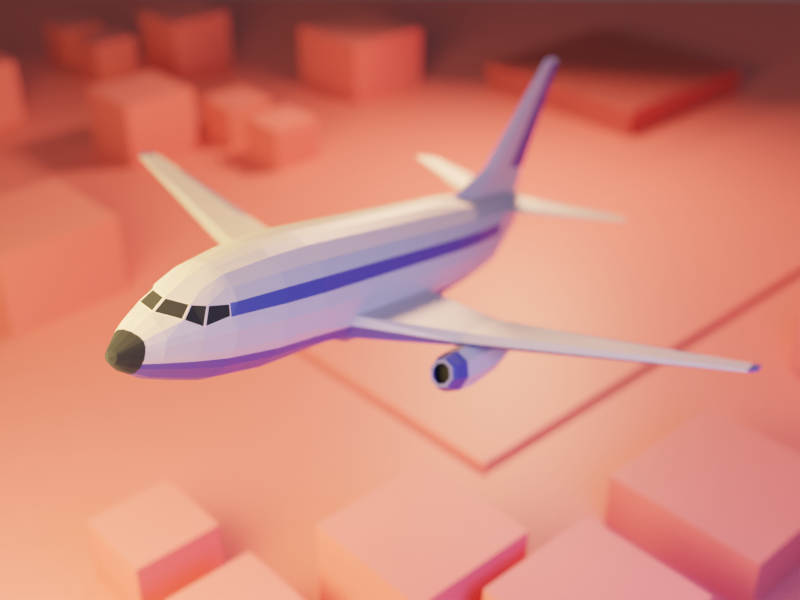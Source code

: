 # Source: airplane.blend  (saved by Blender 3.4.6; exported with 4.5.12 LTS)
import bpy
from mathutils import Matrix  # noqa: F401  (used for matrix-valued properties, if any)

bpy.ops.wm.read_factory_settings(use_empty=True)
scene = bpy.context.scene
scene.name = 'Scene'

# ---- collections
col_collection = bpy.data.collections.new('Collection'); scene.collection.children.link(col_collection)
col_cubes = bpy.data.collections.new('Cubes'); scene.collection.children.link(col_cubes)

# ---- materials (node trees are filled in below, after node groups)
mat_material = bpy.data.materials.new('Material')
mat_material.displacement_method = 'DISPLACEMENT'
mat_material.roughness = 0.25
mat_material_001 = bpy.data.materials.new('Material.001')
mat_material_001.displacement_method = 'DISPLACEMENT'
mat_material_001.roughness = 0.25
mat_material_003 = bpy.data.materials.new('Material.003')
mat_material_003.displacement_method = 'DISPLACEMENT'
mat_material_003.roughness = 0.25
mat_material_002 = bpy.data.materials.new('Material.002')
mat_material_002.displacement_method = 'DISPLACEMENT'
mat_material_002.roughness = 0.25

# ---- material node trees
mat_material.use_nodes = True; mat_material.node_tree.nodes.clear()
_N = mat_material.node_tree.nodes; _L = mat_material.node_tree.links
n0 = _N.new('ShaderNodeOutputMaterial'); n0.name = 'Material Output'; n0.location = (300, 300)
n1 = _N.new('ShaderNodeBsdfPrincipled'); n1.name = 'Principled BSDF'; n1.location = (10, 300)
n1.distribution = 'GGX'
n1.subsurface_method = 'BURLEY'
n1.inputs[0].default_value = (0.6267, 0.4743, 0.4145, 1.0)
n1.inputs[3].default_value = 1.45
n1.inputs[27].default_value = (0.0, 0.0, 0.0, 1.0)
n1.inputs[28].default_value = 1.0
_L.new(n1.outputs[0], n0.inputs[0])
n0.is_active_output = True
mat_material_001.use_nodes = True; mat_material_001.node_tree.nodes.clear()
_N = mat_material_001.node_tree.nodes; _L = mat_material_001.node_tree.links
n0 = _N.new('ShaderNodeOutputMaterial'); n0.name = 'Material Output'; n0.location = (300, 300)
n1 = _N.new('ShaderNodeBsdfPrincipled'); n1.name = 'Principled BSDF'; n1.location = (10, 300)
n1.distribution = 'GGX'
n1.subsurface_method = 'BURLEY'
n1.inputs[0].default_value = (0.009018, 0.009018, 0.009018, 1.0)
n1.inputs[2].default_value = 1.0
n1.inputs[3].default_value = 1.45
n1.inputs[27].default_value = (0.0, 0.0, 0.0, 1.0)
n1.inputs[28].default_value = 1.0
_L.new(n1.outputs[0], n0.inputs[0])
n0.is_active_output = True
mat_material_003.use_nodes = True; mat_material_003.node_tree.nodes.clear()
_N = mat_material_003.node_tree.nodes; _L = mat_material_003.node_tree.links
n0 = _N.new('ShaderNodeOutputMaterial'); n0.name = 'Material Output'; n0.location = (300, 300)
n1 = _N.new('ShaderNodeBsdfPrincipled'); n1.name = 'Principled BSDF'; n1.location = (10, 300)
n1.distribution = 'GGX'
n1.subsurface_method = 'BURLEY'
n1.inputs[0].default_value = (0.04551, 0.05071, 0.2266, 1.0)
n1.inputs[3].default_value = 1.45
n1.inputs[27].default_value = (0.0, 0.0, 0.0, 1.0)
n1.inputs[28].default_value = 1.0
_L.new(n1.outputs[0], n0.inputs[0])
n0.is_active_output = True
mat_material_002.use_nodes = True; mat_material_002.node_tree.nodes.clear()
_N = mat_material_002.node_tree.nodes; _L = mat_material_002.node_tree.links
n0 = _N.new('ShaderNodeOutputMaterial'); n0.name = 'Material Output'; n0.location = (300, 300)
n1 = _N.new('ShaderNodeBsdfPrincipled'); n1.name = 'Principled BSDF'; n1.location = (10, 300)
n1.distribution = 'GGX'
n1.subsurface_method = 'BURLEY'
n1.inputs[0].default_value = (0.8, 0.1495, 0.1495, 1.0)
n1.inputs[3].default_value = 1.45
n1.inputs[27].default_value = (0.0, 0.0, 0.0, 1.0)
n1.inputs[28].default_value = 1.0
_L.new(n1.outputs[0], n0.inputs[0])
n0.is_active_output = True

# ---- world
world_world = bpy.data.worlds.new('World'); scene.world = world_world
world_world.use_nodes = True; world_world.node_tree.nodes.clear()
_N = world_world.node_tree.nodes; _L = world_world.node_tree.links
n0 = _N.new('ShaderNodeOutputWorld'); n0.name = 'World Output'; n0.location = (300, 300)
n1 = _N.new('ShaderNodeBackground'); n1.name = 'Background'; n1.location = (10, 300)
n1.inputs[0].default_value = (0.05088, 0.05088, 0.05088, 1.0)
_L.new(n1.outputs[0], n0.inputs[0])
n0.is_active_output = True
world_world.color = (0.05088, 0.05088, 0.05088)
world_world.use_sun_shadow = False
world_world.sun_shadow_jitter_overblur = 0.0

# ---- cameras
cam_camera = bpy.data.cameras.new('Camera')
cam_camera.ortho_scale = 4.5
cam_camera.dof.use_dof = True
cam_camera.dof.focus_distance = 0.0
cam_camera.dof.aperture_fstop = 0.625

# ---- lights
light_area = bpy.data.lights.new('Area', 'AREA')
light_area.color = (1.0, 0.6759, 0.2972)
light_area.transmission_factor = 0.0
light_area.energy = 392.7
light_area.shadow_buffer_clip_start = 0.5
light_area.shadow_soft_size = 3.0
light_area.shadow_maximum_resolution = 0.006
light_area.use_absolute_resolution = True
light_area.size = 3.0
light_area.size_y = 1.0
light_area_001 = bpy.data.lights.new('Area.001', 'AREA')
light_area_001.color = (0.2899, 0.3853, 1.0)
light_area_001.transmission_factor = 0.0
light_area_001.energy = 78.54
light_area_001.shadow_buffer_clip_start = 0.5
light_area_001.shadow_soft_size = 2.0
light_area_001.shadow_maximum_resolution = 0.006
light_area_001.use_absolute_resolution = True
light_area_001.size = 2.0
light_area_001.size_y = 1.0
light_area_002 = bpy.data.lights.new('Area.002', 'AREA')
light_area_002.color = (1.0, 0.4984, 0.2782)
light_area_002.transmission_factor = 0.0
light_area_002.energy = 392.7
light_area_002.shadow_buffer_clip_start = 0.5
light_area_002.shadow_soft_size = 1.0
light_area_002.shadow_maximum_resolution = 0.006
light_area_002.use_absolute_resolution = True
light_area_002.size = 1.0
light_area_002.size_y = 1.0

# ---- meshes
me_cube = bpy.data.meshes.new('Cube')
me_cube.from_pydata([(0.06636, -0.6426, 0.08478), (0.07723, -0.6791, 0.05114), (0.1142, -0.6203, 0.02976), (0.098, -0.5993, 0.08361), (0.1365, -0.5258, 0.05199), (0.1244, -0.5242, 0.08414), (0.0, -0.7191, 0.05109), (0.0, -0.6705, 0.09096), (0.1561, -0.4935, 0.006445), (0.1316, -0.4933, 0.09065), (0.1026, -0.4933, 0.1259), (0.0661, -0.4933, 0.1555), (0.0309, -0.4933, 0.1648), (0.0, -0.4933, 0.1682), (0.03093, -0.6597, 0.08632), (0.03572, -0.6984, 0.05288), (0.1507, -0.4935, -0.05816), (0.1288, -0.4935, -0.122), (0.09645, -0.4935, -0.1685), (0.0484, -0.4935, -0.1982), (0.0, -0.4935, -0.2037), (0.03592, -0.7413, 0.03375), (0.0, -0.7413, 0.03927), (0.0654, -0.7416, 0.02381), (0.08529, -0.7413, -0.02022), (0.0834, -0.7413, -0.05386), (0.06902, -0.7413, -0.09416), (0.04523, -0.7413, -0.1282), (0.0207, -0.7413, -0.1426), (0.0, -0.7413, -0.1462), (0.02955, -0.7981, 0.005413), (0.0, -0.7981, 0.008936), (0.04766, -0.7981, -0.001898), (0.05987, -0.7981, -0.02993), (0.06094, -0.7981, -0.05407), (0.05022, -0.7981, -0.08588), (0.03489, -0.7981, -0.107), (0.01496, -0.7981, -0.1174), (0.0, -0.7981, -0.1186), (0.1889, -0.2732, 0.01242), (0.1587, -0.2731, 0.1074), (0.1292, -0.2731, 0.1487), (0.08134, -0.2731, 0.1856), (0.04201, -0.2731, 0.199), (0.0, -0.2731, 0.2042), (0.1834, -0.2732, -0.06017), (0.1579, -0.2732, -0.1293), (0.1187, -0.2732, -0.1795), (0.06314, -0.2732, -0.2126), (0.0, -0.2732, -0.2199), (0.2042, -0.07089, 0.01376), (0.1741, -0.07071, 0.1165), (0.1413, -0.07071, 0.1604), (0.08845, -0.07071, 0.1991), (0.04543, -0.07071, 0.2128), (0.0, -0.07071, 0.2175), (0.1974, -0.07089, -0.06017), (0.1668, -0.07089, -0.1293), (0.1208, -0.07089, -0.1795), (0.06314, -0.07089, -0.2126), (0.0, -0.07089, -0.2199), (0.2042, 0.19, 0.01376), (0.1741, 0.1902, 0.1165), (0.1413, 0.1902, 0.1604), (0.08845, 0.1902, 0.1991), (0.04543, 0.1902, 0.2128), (0.0, 0.1902, 0.2175), (0.1974, 0.1803, -0.06017), (0.1766, 0.1792, -0.1512), (0.1208, 0.1851, -0.1795), (0.06314, 0.19, -0.2126), (0.0, 0.19, -0.2199), (0.2042, 0.8037, 0.01376), (0.1741, 0.8298, 0.1165), (0.1413, 0.8298, 0.1604), (0.08845, 0.8298, 0.1991), (0.04543, 0.8298, 0.2128), (0.0, 0.8298, 0.2175), (0.1974, 0.772, -0.06017), (0.1776, 0.7913, -0.153), (0.1236, 0.8157, -0.1812), (0.06314, 0.8296, -0.2105), (0.0, 0.8296, -0.2173), (0.2042, 1.029, 0.01376), (0.1741, 1.029, 0.1165), (0.1413, 1.029, 0.1604), (0.08845, 1.029, 0.1991), (0.04543, 1.029, 0.2128), (0.0, 1.029, 0.2175), (0.1974, 1.029, -0.06017), (0.1668, 1.029, -0.1282), (0.1208, 1.029, -0.1751), (0.06314, 1.029, -0.2047), (0.0, 1.029, -0.2103), (0.1902, 1.268, 0.01376), (0.168, 1.268, 0.1165), (0.1399, 1.268, 0.1604), (0.08845, 1.268, 0.1991), (0.03726, 1.448, 0.207), (0.0, 1.268, 0.2175), (0.1834, 1.268, -0.05543), (0.1574, 1.268, -0.1059), (0.1181, 1.268, -0.1378), (0.06314, 1.268, -0.162), (0.0, 1.268, -0.1692), (0.1579, 1.561, 0.01517), (0.1447, 1.561, 0.1155), (0.1215, 1.561, 0.1572), (0.07306, 1.561, 0.1919), (0.03216, 1.561, 0.2033), (0.0, 1.986, 0.8329), (0.1548, 1.561, -0.04526), (0.134, 1.561, -0.07989), (0.09956, 1.561, -0.09376), (0.05198, 1.561, -0.1054), (0.0, 1.561, -0.1063), (0.07002, 1.952, 0.07898), (0.07127, 1.921, 0.1257), (0.05856, 1.907, 0.1703), (0.03237, 1.952, 0.186), (0.01422, 1.952, 0.1929), (0.004874, 2.007, 0.8328), (0.06865, 1.952, 0.04239), (0.05944, 1.952, 0.02142), (0.04414, 1.952, 0.01302), (0.02301, 1.952, 0.005975), (0.0, 1.952, 0.005459), (0.03887, 2.054, 0.0986), (0.03676, 2.054, 0.1322), (0.03652, 2.023, 0.1732), (0.01919, 2.054, 0.1841), (0.009698, 2.054, 0.1896), (0.0, 2.054, 0.1914), (0.03815, 2.054, 0.06937), (0.03334, 2.054, 0.05262), (0.02534, 2.054, 0.0459), (0.0143, 2.054, 0.04027), (0.0, 2.054, 0.03986), (0.02287, 2.092, 0.1156), (0.02195, 2.092, 0.1366), (0.0286, 2.056, 0.1671), (0.01259, 2.092, 0.1802), (0.007635, 2.092, 0.1844), (0.0, 2.092, 0.1857), (0.02249, 2.092, 0.09347), (0.01998, 2.092, 0.0808), (0.0158, 2.092, 0.07572), (0.01004, 2.092, 0.07147), (0.0, 2.092, 0.07115), (0.009597, 2.113, 0.1317), (0.008743, 2.114, 0.1513), (0.007241, 2.114, 0.1595), (0.004102, 2.114, 0.1663), (0.001452, 2.114, 0.1685), (0.0, 2.114, 0.1692), (0.009396, 2.113, 0.1199), (0.008052, 2.113, 0.1131), (0.005818, 2.113, 0.1104), (0.002735, 2.113, 0.1081), (0.0, 2.113, 0.1079), (0.07985, -0.5613, 0.1188), (0.05988, -0.5832, 0.1214), (0.02658, -0.594, 0.1236), (0.0, -0.6027, 0.1262), (0.09602, -0.5213, 0.123), (0.0, -0.5281, 0.1567), (0.02967, -0.5271, 0.1537), (0.06419, -0.5243, 0.1463), (0.1242, -0.6185, -0.006488), (0.1205, -0.6185, -0.05588), (0.1001, -0.6185, -0.1104), (0.07125, -0.6185, -0.1514), (0.03221, -0.6185, -0.173), (0.0, -0.6185, -0.1775), (0.08127, -0.7413, -0.0001899), (0.05746, -0.7981, -0.01635), (0.02312, -0.834, -0.01593), (0.0, -0.834, -0.01278), (0.03314, -0.834, -0.02073), (0.04024, -0.834, -0.03803), (0.04205, -0.834, -0.05424), (0.03643, -0.834, -0.07803), (0.02677, -0.834, -0.09192), (0.01225, -0.834, -0.1007), (0.0, -0.834, -0.1025), (0.03813, -0.834, -0.02942), (0.01427, -0.8685, -0.03731), (0.0, -0.8685, -0.03548), (0.01864, -0.8685, -0.0394), (0.02107, -0.8685, -0.04613), (0.02198, -0.8685, -0.05419), (0.0193, -0.8685, -0.06549), (0.01379, -0.8685, -0.07066), (0.00772, -0.8685, -0.07411), (0.0, -0.8685, -0.07595), (0.01982, -0.8685, -0.04159), (0.0, -0.8783, -0.0538), (0.01101, 2.025, 0.1906), (0.0, 2.025, 0.1925), (0.05051, 2.003, 0.1291), (0.04652, 1.98, 0.1699), (0.01682, 2.024, 0.03035), (0.03078, 2.024, 0.03639), (0.04698, 2.024, 0.06156), (0.04789, 2.024, 0.09292), (0.02301, 2.025, 0.1847), (0.0, 2.024, 0.0299), (0.04089, 2.024, 0.04359), (0.0, 1.544, 0.3319), (0.02248, 1.608, 0.3282), (0.03018, 1.671, 0.3255), (0.01201, 1.991, 0.3166), (0.0, 2.055, 0.3153), (0.004246, 2.055, 0.3151), (0.0, 2.036, 0.857), (0.009285, 2.028, 0.8324), (0.0, 2.16, 0.8534), (0.008157, 2.155, 0.829), (0.0, 2.175, 0.8432), (0.0058, 2.173, 0.8285), (0.1047, 1.732, 0.1355), (0.08743, 1.776, 0.1554), (0.03802, 1.749, -0.05173), (0.07285, 1.749, -0.0423), (0.1133, 1.749, -0.003016), (0.1155, 1.749, 0.04592), (0.05345, 1.75, 0.1891), (0.0, 1.749, -0.05242), (0.09808, 1.749, -0.03106), (0.02351, 1.75, 0.1983), (0.02142, 1.825, 0.3212), (0.008741, 2.089, 0.8307), (0.0, 2.096, 0.8553), (0.5553, 2.136, 0.195), (0.5529, 2.136, 0.2003), (0.5374, 2.184, 0.1938), (0.5371, 2.181, 0.1989), (0.5299, 2.21, 0.1931), (0.5303, 2.2, 0.1979), (0.5465, 2.16, 0.1943), (0.5451, 2.158, 0.1998), (0.5828, 2.06, 0.1983), (0.5804, 2.06, 0.1999), (0.2042, 0.2598, 0.01376), (0.1741, 0.26, 0.1165), (0.1406, 0.2615, -0.1991), (0.1835, 0.2598, -0.1665), (0.04543, 0.26, 0.2128), (0.0, 0.26, 0.2175), (0.1413, 0.26, 0.1604), (0.06314, 0.2598, -0.2124), (0.1974, 0.2598, -0.06017), (0.08845, 0.26, 0.1991), (0.0, 0.2598, -0.2196), (0.2042, 0.7095, 0.01376), (0.145, 0.7095, -0.2027), (0.04543, 0.7097, 0.2128), (0.06314, 0.7095, -0.2109), (0.1974, 0.7095, -0.06017), (0.0, 0.7095, -0.2178), (0.1741, 0.7097, 0.1165), (0.1835, 0.7095, -0.1663), (0.0, 0.7097, 0.2175), (0.1413, 0.7097, 0.1604), (0.08845, 0.7097, 0.1991), (0.1397, -0.4935, -0.09007), (0.07621, -0.7413, -0.07401), (0.05558, -0.7981, -0.06997), (0.1707, -0.2732, -0.09475), (0.1821, -0.07089, -0.09474), (0.1995, 0.1632, -0.09474), (0.1821, 0.8296, -0.0946), (0.1821, 1.029, -0.09421), (0.1704, 1.268, -0.08067), (0.1444, 1.561, -0.06257), (0.06404, 1.952, 0.03191), (0.03575, 2.054, 0.06099), (0.02124, 2.092, 0.08713), (0.008724, 2.113, 0.1165), (0.1103, -0.6185, -0.08313), (0.03924, -0.834, -0.06614), (0.02064, -0.8685, -0.05984), (0.04394, 2.024, 0.05258), (0.1057, 1.749, -0.01704), (0.5132, 0.408, -0.09536), (0.5156, 0.4592, -0.1212), (0.5131, 0.8297, -0.09528), (0.5155, 0.7325, -0.1211), (0.5156, 0.4778, -0.1212), (0.5107, 0.7095, -0.06953), (0.5107, 0.7338, -0.06953), (0.5155, 0.7095, -0.1211), (0.5107, 0.462, -0.06953), (0.5107, 0.4778, -0.06953), (1.467, 0.9649, 0.01743), (1.468, 0.9746, 0.015), (1.467, 1.079, 0.01745), (1.468, 1.06, 0.01502), (1.468, 0.9782, 0.015), (1.467, 1.056, 0.02237), (1.467, 1.061, 0.02237), (1.468, 1.056, 0.01502), (1.467, 0.9752, 0.02237), (1.467, 0.9782, 0.02237), (1.467, 0.9782, 0.01743), (1.467, 1.056, 0.01745), (1.437, 0.936, 0.01051), (1.437, 0.9401, 0.01051), (1.435, 0.9401, 0.01933), (1.435, 0.9367, 0.01933), (1.437, 1.045, 0.01053), (1.437, 1.05, 0.01053), (1.436, 1.071, 0.01373), (1.435, 1.045, 0.01933), (1.435, 1.05, 0.01933), (1.436, 0.9249, 0.01371), (0.5274, 0.7016, -0.1294), (0.5284, 0.3723, -0.1158), (0.5756, 0.7016, -0.1493), (0.5752, 0.3711, -0.1388), (0.5955, 0.7016, -0.1971), (0.5946, 0.3692, -0.1933), (0.5756, 0.7016, -0.2456), (0.5752, 0.3664, -0.2498), (0.5274, 0.7016, -0.2657), (0.5284, 0.3652, -0.2754), (0.4792, 0.7016, -0.2456), (0.4815, 0.3678, -0.2495), (0.4593, 0.7016, -0.1971), (0.4622, 0.3714, -0.1929), (0.4792, 0.7016, -0.1493), (0.4815, 0.3728, -0.1385), (0.5275, 0.4895, -0.1131), (0.5759, 0.4895, -0.1388), (0.5959, 0.4895, -0.1992), (0.5759, 0.4895, -0.2601), (0.5275, 0.4894, -0.2876), (0.4791, 0.4895, -0.2601), (0.4591, 0.4895, -0.1991), (0.4791, 0.4895, -0.1387), (0.5237, 0.2803, -0.1417), (0.5487, 0.2777, -0.1539), (0.5597, 0.2753, -0.1828), (0.5488, 0.2743, -0.2114), (0.5238, 0.2752, -0.2234), (0.4988, 0.2781, -0.2116), (0.4879, 0.2809, -0.1829), (0.4988, 0.2816, -0.1539), (0.5228, 0.8205, -0.1519), (0.5551, 0.8205, -0.1652), (0.5685, 0.8205, -0.1972), (0.5551, 0.8205, -0.2297), (0.5228, 0.8205, -0.2431), (0.4906, 0.8205, -0.2297), (0.4772, 0.8205, -0.1972), (0.4906, 0.8205, -0.1652), (0.5228, 0.8205, -0.1462), (0.5591, 0.8205, -0.1611), (0.5742, 0.8205, -0.1972), (0.5591, 0.8205, -0.2337), (0.5228, 0.8205, -0.2488), (0.4865, 0.8205, -0.2337), (0.4715, 0.8205, -0.1972), (0.4865, 0.8205, -0.1611), (0.5228, 0.8717, -0.1653), (0.5456, 0.8717, -0.1747), (0.5551, 0.8717, -0.1972), (0.5456, 0.8717, -0.2202), (0.5228, 0.8717, -0.2297), (0.5001, 0.8717, -0.2202), (0.4906, 0.8717, -0.1972), (0.5, 0.8717, -0.1747), (0.5228, 0.8717, -0.1583), (0.5505, 0.8717, -0.1697), (0.562, 0.8717, -0.1972), (0.5505, 0.8717, -0.2251), (0.5228, 0.8717, -0.2366), (0.4952, 0.8717, -0.2251), (0.4837, 0.8717, -0.1972), (0.4951, 0.8717, -0.1697), (0.5228, 0.8169, -0.1653), (0.5456, 0.8169, -0.1747), (0.5551, 0.8169, -0.1972), (0.5456, 0.8169, -0.2202), (0.5228, 0.8169, -0.2297), (0.5001, 0.8169, -0.2202), (0.4906, 0.8169, -0.1972), (0.5, 0.8169, -0.1747), (0.4851, 0.2951, -0.229), (0.4688, 0.299, -0.1849), (0.5641, 0.2901, -0.2288), (0.5246, 0.2911, -0.2483), (0.4851, 0.3001, -0.1409), (0.5641, 0.295, -0.1409), (0.5805, 0.2918, -0.1848), (0.5246, 0.2984, -0.1216), (0.5572, 0.2775, -0.1461), (0.5238, 0.281, -0.1298), (0.5711, 0.2744, -0.1828), (0.5572, 0.2731, -0.2192), (0.5238, 0.2745, -0.2353), (0.4903, 0.2783, -0.2195), (0.4764, 0.2818, -0.183), (0.4903, 0.2827, -0.1462), (0.5268, 0.3205, -0.1299), (0.5605, 0.317, -0.1463), (0.5752, 0.3138, -0.1853), (0.5605, 0.3124, -0.2238), (0.5268, 0.3136, -0.2399), (0.4931, 0.3175, -0.2241), (0.4784, 0.3213, -0.1854), (0.4931, 0.3222, -0.1463), (0.07268, -0.6359, 0.08407), (0.08458, -0.674, 0.04962), (0.02945, -0.6563, 0.08967), (0.004719, -0.6723, 0.08747), (0.00471, -0.7129, 0.05417), (0.03716, -0.7018, 0.04953), (0.101, -0.5913, 0.08301), (0.1178, -0.6123, 0.03054), (0.0698, -0.6368, 0.08792), (0.08279, -0.6805, 0.04761), (0.09846, -0.5939, 0.08687), (0.118, -0.6185, 0.02505), (0.1241, -0.52, 0.08808), (0.1391, -0.522, 0.04906), (0.1891, 1.79, 0.1466), (0.1345, 2.011, 0.1759), (0.1458, 1.947, 0.1763), (0.1745, 1.826, 0.1633), (0.1248, 2.051, 0.1789), (0.1172, 2.081, 0.1725), (0.1116, 2.113, 0.1466), (0.1252, 2.077, 0.1431), (0.1381, 2.031, 0.1406), (0.1567, 1.959, 0.1379), (0.5197, 2.017, 0.19), (0.4874, 2.105, 0.2002), (0.4706, 2.158, 0.2012), (0.4629, 2.194, 0.1856), (0.4914, 2.108, 0.1859), (0.479, 2.133, 0.1997), (0.5154, 2.023, 0.194), (0.4641, 2.181, 0.1938), (0.4713, 2.167, 0.1857), (0.481, 2.139, 0.1857), (1.255, 0.8421, -0.01543), (1.253, 0.8491, 0.001834), (1.255, 0.9786, -0.01538), (1.255, 0.9872, -0.01538), (1.253, 0.9877, 0.001834), (1.255, 0.8491, -0.01543), (1.253, 0.8432, 0.001834), (1.254, 1.023, -0.007737), (1.253, 0.9786, 0.001834), (1.254, 0.8231, -0.007768), (0.7558, 0.5835, -0.08683), (0.7519, 0.5984, -0.04635), (0.7557, 0.7969, -0.08673), (0.7557, 0.8152, -0.08673), (0.7519, 0.8163, -0.04635), (0.7558, 0.5984, -0.08683), (0.7519, 0.5858, -0.04635), (0.7538, 0.8926, -0.06685), (0.7519, 0.7969, -0.04635), (0.7539, 0.5428, -0.06691), (0.1444, -0.4928, 0.05135), (0.1738, -0.2732, 0.05992), (0.1891, -0.0708, 0.06511), (0.1891, 0.1901, 0.06511), (0.1891, 0.8168, 0.06511), (0.1891, 1.029, 0.06511), (0.1791, 1.268, 0.06511), (0.1513, 1.561, 0.06536), (0.07065, 1.936, 0.1023), (0.03781, 2.054, 0.1154), (0.02241, 2.092, 0.1261), (0.00917, 2.114, 0.1415), (0.0492, 2.014, 0.111), (0.1101, 1.741, 0.0907), (0.1891, 0.2599, 0.06511), (0.1891, 0.7096, 0.06511), (0.1491, -0.521, 0.003601), (0.144, -0.521, -0.05766), (0.1225, -0.521, -0.1194), (0.09091, -0.521, -0.1648), (0.04484, -0.521, -0.1926), (0.0, -0.521, -0.1979), (0.1333, -0.521, -0.08855)], [], [(418, 419, 4, 5), (14, 415, 416, 15), (0, 14, 15, 1), (29, 28, 37, 38), (27, 26, 35, 36), (25, 24, 33, 34), (23, 21, 30, 32), (28, 27, 36, 37), (266, 25, 34, 267), (174, 23, 32, 175), (21, 22, 31, 30), (19, 20, 49, 48), (11, 10, 41, 42), (265, 17, 46, 268), (12, 11, 42, 43), (17, 18, 47, 46), (466, 8, 39, 467), (13, 12, 43, 44), (18, 19, 48, 47), (10, 9, 40, 41), (8, 16, 45, 39), (41, 40, 51, 52), (47, 48, 59, 58), (39, 45, 56, 50), (42, 41, 52, 53), (48, 49, 60, 59), (268, 46, 57, 269), (43, 42, 53, 54), (467, 39, 50, 468), (46, 47, 58, 57), (44, 43, 54, 55), (57, 58, 69, 68), (55, 54, 65, 66), (52, 51, 62, 63), (58, 59, 70, 69), (50, 56, 67, 61), (53, 52, 63, 64), (59, 60, 71, 70), (269, 57, 68, 270), (54, 53, 64, 65), (468, 50, 61, 469), (481, 254, 72, 470), (261, 255, 80, 79), (262, 256, 76, 77), (263, 260, 73, 74), (255, 257, 81, 80), (254, 258, 78, 72), (264, 263, 74, 75), (257, 259, 82, 81), (261, 79, 287, 291), (256, 264, 75, 76), (76, 75, 86, 87), (470, 72, 83, 471), (79, 80, 91, 90), (77, 76, 87, 88), (74, 73, 84, 85), (80, 81, 92, 91), (72, 78, 89, 83), (75, 74, 85, 86), (81, 82, 93, 92), (271, 79, 90, 272), (92, 93, 104, 103), (272, 90, 101, 273), (87, 86, 97, 98), (471, 83, 94, 472), (90, 91, 102, 101), (88, 87, 98, 99), (85, 84, 95, 96), (91, 92, 103, 102), (83, 89, 100, 94), (86, 85, 96, 97), (94, 100, 111, 105), (97, 96, 107, 108), (103, 104, 115, 114), (273, 101, 112, 274), (98, 97, 108, 109), (472, 94, 105, 473), (101, 102, 113, 112), (120, 197, 213, 211), (96, 95, 106, 107), (102, 103, 114, 113), (438, 441, 240, 236), (223, 222, 125, 124), (225, 224, 122, 116), (226, 221, 118, 119), (222, 227, 126, 125), (283, 228, 123, 275), (229, 226, 119, 120), (479, 225, 116, 474), (228, 223, 124, 123), (99, 98, 209, 208), (198, 197, 131, 132), (443, 438, 236, 238), (202, 201, 136, 135), (204, 203, 133, 127), (205, 200, 129, 130), (201, 206, 137, 136), (282, 207, 134, 276), (197, 205, 130, 131), (478, 204, 127, 475), (207, 202, 135, 134), (475, 127, 138, 476), (134, 135, 146, 145), (132, 131, 142, 143), (442, 436, 241, 242), (135, 136, 147, 146), (127, 133, 144, 138), (130, 129, 140, 141), (136, 137, 148, 147), (276, 134, 145, 277), (131, 130, 141, 142), (277, 145, 156, 278), (142, 141, 152, 153), (476, 138, 149, 477), (145, 146, 157, 156), (143, 142, 153, 154), (140, 139, 150, 151), (146, 147, 158, 157), (138, 144, 155, 149), (141, 140, 151, 152), (147, 148, 159, 158), (165, 166, 12, 13), (166, 162, 161, 167), (164, 10, 11, 167), (7, 414, 162, 163), (414, 420, 161, 162), (420, 422, 160, 161), (2, 3, 412, 413), (160, 164, 167, 161), (12, 166, 167, 11), (163, 162, 166, 165), (10, 164, 424, 9), (422, 424, 164, 160), (483, 482, 168, 169), (25, 169, 168, 24), (173, 172, 28, 29), (28, 172, 171, 27), (27, 171, 170, 26), (266, 279, 169, 25), (488, 483, 169, 279), (485, 484, 170, 171), (486, 485, 171, 172), (487, 486, 172, 173), (6, 22, 21, 417), (417, 21, 23, 421), (24, 174, 175, 33), (421, 23, 174, 423), (423, 174, 24, 168), (244, 480, 481, 260), (62, 469, 480, 244), (37, 36, 182, 183), (34, 33, 179, 180), (30, 31, 177, 176), (38, 37, 183, 184), (267, 34, 180, 280), (33, 175, 185, 179), (32, 30, 176, 178), (36, 35, 181, 182), (175, 32, 178, 185), (178, 176, 186, 188), (179, 185, 195, 189), (182, 181, 191, 192), (185, 178, 188, 195), (183, 182, 192, 193), (180, 179, 189, 190), (176, 177, 187, 186), (184, 183, 193, 194), (280, 180, 190, 281), (188, 186, 196), (189, 195, 196), (192, 191, 196), (195, 188, 196), (193, 192, 196), (190, 189, 196), (186, 187, 196), (194, 193, 196), (191, 281, 190, 196), (123, 124, 202, 207), (474, 116, 204, 478), (120, 119, 205, 197), (275, 123, 207, 282), (125, 126, 206, 201), (119, 118, 200, 205), (116, 122, 203, 204), (124, 125, 201, 202), (441, 437, 234, 240), (229, 120, 211, 230), (211, 213, 219, 217), (230, 211, 217, 231), (213, 212, 218, 219), (197, 198, 212, 213), (98, 109, 210, 209), (110, 121, 215, 214), (232, 231, 217, 216), (216, 217, 219, 218), (209, 210, 215, 121), (208, 209, 121, 110), (214, 215, 231, 232), (210, 230, 231, 215), (109, 229, 230, 210), (112, 113, 223, 228), (473, 105, 225, 479), (109, 108, 226, 229), (274, 112, 228, 283), (114, 115, 227, 222), (108, 107, 221, 226), (105, 111, 224, 225), (113, 114, 222, 223), (107, 106, 220, 221), (242, 241, 233, 234), (240, 239, 235, 236), (236, 235, 237, 238), (234, 233, 239, 240), (437, 442, 242, 234), (444, 439, 237, 235), (439, 443, 238, 237), (445, 444, 235, 239), (436, 440, 233, 241), (440, 445, 239, 233), (65, 64, 252, 247), (271, 78, 290, 286), (70, 71, 253, 250), (64, 63, 249, 252), (61, 67, 251, 243), (69, 70, 250, 245), (63, 62, 244, 249), (66, 65, 247, 248), (68, 69, 245, 246), (469, 61, 243, 480), (247, 252, 264, 256), (246, 261, 291, 288), (250, 253, 259, 257), (252, 249, 263, 264), (243, 251, 258, 254), (245, 250, 257, 255), (249, 244, 260, 263), (248, 247, 256, 262), (246, 245, 255, 261), (480, 243, 254, 481), (68, 246, 288, 285), (67, 270, 284, 292), (111, 274, 283, 224), (122, 275, 282, 203), (181, 280, 281, 191), (35, 267, 280, 181), (484, 488, 279, 170), (26, 170, 279, 266), (144, 277, 278, 155), (133, 276, 277, 144), (203, 282, 276, 133), (224, 283, 275, 122), (100, 273, 274, 111), (89, 272, 273, 100), (78, 271, 272, 89), (79, 271, 286, 287), (56, 269, 270, 67), (45, 268, 269, 56), (16, 265, 268, 45), (26, 266, 267, 35), (309, 315, 294, 302), (314, 313, 299, 300), (306, 307, 298, 295), (308, 309, 302, 303), (310, 311, 297, 301), (311, 312, 296, 297), (251, 67, 292, 293), (258, 251, 293, 289), (78, 258, 289, 290), (270, 68, 285, 284), (305, 301, 297, 296), (294, 295, 298, 304), (304, 298, 301, 305), (303, 304, 305, 299), (302, 294, 304, 303), (299, 305, 296, 300), (315, 306, 295, 294), (313, 308, 303, 299), (307, 310, 301, 298), (312, 314, 300, 296), (453, 450, 314, 312), (451, 448, 310, 307), (454, 447, 308, 313), (455, 446, 306, 315), (449, 453, 312, 311), (448, 449, 311, 310), (447, 452, 309, 308), (446, 451, 307, 306), (450, 454, 313, 314), (452, 455, 315, 309), (332, 317, 319, 333), (333, 319, 321, 334), (334, 321, 323, 335), (335, 323, 325, 336), (336, 325, 327, 337), (337, 327, 329, 338), (389, 388, 401, 402), (338, 329, 331, 339), (339, 331, 317, 332), (318, 320, 358, 357), (330, 339, 332, 316), (328, 338, 339, 330), (326, 337, 338, 328), (324, 336, 337, 326), (322, 335, 336, 324), (320, 334, 335, 322), (318, 333, 334, 320), (316, 332, 333, 318), (347, 346, 410, 411), (391, 390, 399, 400), (392, 389, 402, 403), (394, 393, 396, 398), (388, 391, 400, 401), (395, 392, 403, 397), (393, 395, 397, 396), (390, 394, 398, 399), (348, 349, 373, 372), (324, 326, 361, 360), (330, 316, 356, 363), (316, 318, 357, 356), (320, 322, 359, 358), (326, 328, 362, 361), (322, 324, 360, 359), (328, 330, 363, 362), (349, 348, 356, 357), (350, 349, 357, 358), (351, 350, 358, 359), (352, 351, 359, 360), (353, 352, 360, 361), (354, 353, 361, 362), (355, 354, 362, 363), (348, 355, 363, 356), (365, 366, 382, 381), (355, 348, 372, 379), (353, 354, 378, 377), (351, 352, 376, 375), (349, 350, 374, 373), (354, 355, 379, 378), (352, 353, 377, 376), (350, 351, 375, 374), (365, 364, 372, 373), (366, 365, 373, 374), (367, 366, 374, 375), (368, 367, 375, 376), (369, 368, 376, 377), (370, 369, 377, 378), (371, 370, 378, 379), (364, 371, 379, 372), (380, 381, 382, 383, 384, 385, 386, 387), (370, 371, 387, 386), (368, 369, 385, 384), (366, 367, 383, 382), (364, 365, 381, 380), (371, 364, 380, 387), (369, 370, 386, 385), (367, 368, 384, 383), (323, 321, 394, 390), (319, 317, 395, 393), (317, 331, 392, 395), (327, 325, 391, 388), (321, 319, 393, 394), (331, 329, 389, 392), (325, 323, 390, 391), (329, 327, 388, 389), (340, 341, 396, 397), (341, 342, 398, 396), (342, 343, 399, 398), (343, 344, 400, 399), (344, 345, 401, 400), (345, 346, 402, 401), (346, 347, 403, 402), (347, 340, 397, 403), (405, 404, 411, 410, 409, 408, 407, 406), (345, 344, 408, 409), (343, 342, 406, 407), (341, 340, 404, 405), (340, 347, 411, 404), (346, 345, 409, 410), (344, 343, 407, 408), (342, 341, 405, 406), (0, 1, 421, 420), (14, 0, 420, 414), (416, 415, 7, 6), (15, 416, 6, 417), (415, 14, 414, 7), (1, 15, 417, 421), (3, 2, 423, 422), (413, 412, 420, 421), (2, 413, 421, 423), (412, 3, 422, 420), (419, 418, 422, 423), (5, 4, 425, 424), (4, 419, 423, 425), (418, 5, 424, 422), (117, 199, 434, 435), (220, 117, 435, 426), (199, 128, 433, 434), (139, 140, 431, 432), (128, 139, 432, 433), (118, 221, 429, 428), (200, 118, 428, 427), (221, 220, 426, 429), (140, 129, 430, 431), (129, 200, 427, 430), (435, 434, 445, 440), (426, 435, 440, 436), (434, 433, 444, 445), (432, 431, 443, 439), (433, 432, 439, 444), (428, 429, 442, 437), (427, 428, 437, 441), (429, 426, 436, 442), (431, 430, 438, 443), (430, 427, 441, 438), (462, 465, 455, 452), (460, 464, 454, 450), (456, 461, 451, 446), (457, 462, 452, 447), (458, 459, 449, 448), (459, 463, 453, 449), (465, 456, 446, 455), (464, 457, 447, 454), (461, 458, 448, 451), (463, 460, 450, 453), (286, 290, 460, 463), (288, 291, 458, 461), (289, 293, 457, 464), (284, 285, 456, 465), (287, 286, 463, 459), (291, 287, 459, 458), (293, 292, 462, 457), (285, 288, 461, 456), (290, 289, 464, 460), (292, 284, 465, 462), (106, 473, 479, 220), (117, 474, 478, 199), (139, 476, 477, 150), (128, 475, 476, 139), (199, 478, 475, 128), (220, 479, 474, 117), (95, 472, 473, 106), (84, 471, 472, 95), (73, 470, 471, 84), (260, 481, 470, 73), (51, 468, 469, 62), (40, 467, 468, 51), (9, 466, 467, 40), (425, 466, 9, 424), (17, 265, 488, 484), (20, 19, 486, 487), (19, 18, 485, 486), (18, 17, 484, 485), (265, 16, 483, 488), (16, 8, 482, 483), (8, 466, 425, 482), (423, 168, 482, 425)])
me_cube.polygons.foreach_set('material_index', [1, 1, 1, 2, 2, 0, 0, 2, 0, 0, 0, 2, 0, 2, 0, 2, 0, 0, 2, 0, 0, 0, 2, 0, 0, 2, 2, 0, 0, 2, 0, 2, 0, 0, 2, 0, 0, 2, 2, 0, 0, 0, 2, 0, 0, 2, 0, 0, 2, 2, 0, 0, 0, 2, 0, 0, 2, 0, 0, 2, 2, 2, 2, 0, 0, 2, 0, 0, 2, 0, 0, 0, 0, 2, 2, 0, 0, 2, 0, 0, 2, 0, 2, 0, 0, 2, 2, 0, 0, 2, 0, 0, 0, 2, 0, 0, 2, 2, 0, 0, 2, 0, 2, 0, 0, 2, 0, 0, 2, 2, 0, 2, 0, 0, 2, 0, 0, 2, 0, 0, 2, 0, 0, 0, 0, 0, 0, 1, 0, 0, 0, 0, 0, 0, 0, 2, 2, 2, 0, 0, 2, 2, 2, 0, 0, 0, 0, 0, 2, 2, 1, 1, 1, 1, 1, 1, 1, 1, 1, 1, 1, 1, 1, 1, 1, 1, 1, 1, 1, 1, 1, 1, 1, 1, 1, 1, 1, 2, 0, 0, 2, 2, 0, 0, 2, 0, 0, 2, 2, 2, 0, 0, 0, 0, 0, 0, 0, 0, 0, 0, 2, 0, 0, 2, 2, 0, 0, 2, 0, 0, 0, 0, 0, 0, 0, 0, 0, 0, 0, 0, 0, 2, 0, 0, 2, 0, 0, 2, 0, 0, 2, 2, 0, 0, 2, 0, 0, 2, 0, 2, 0, 0, 0, 1, 1, 2, 2, 0, 0, 0, 0, 0, 0, 0, 2, 0, 0, 0, 2, 2, 2, 0, 2, 2, 2, 0, 0, 0, 2, 2, 2, 2, 2, 2, 2, 2, 2, 2, 2, 0, 2, 0, 2, 2, 2, 0, 2, 0, 0, 0, 0, 0, 0, 0, 0, 2, 0, 0, 0, 0, 0, 0, 0, 0, 0, 0, 0, 2, 2, 2, 2, 2, 2, 2, 2, 1, 0, 0, 0, 0, 0, 0, 0, 0, 0, 0, 0, 0, 0, 0, 0, 1, 1, 1, 1, 1, 1, 1, 1, 1, 1, 1, 1, 1, 1, 1, 1, 1, 1, 1, 1, 1, 1, 1, 1, 2, 2, 2, 2, 2, 2, 2, 2, 2, 2, 2, 2, 2, 2, 2, 2, 1, 2, 2, 2, 2, 2, 2, 2, 0, 0, 0, 0, 0, 0, 0, 0, 0, 0, 0, 0, 0, 0, 0, 0, 0, 0, 0, 0, 0, 0, 0, 0, 0, 0, 0, 2, 0, 0, 0, 0, 2, 2, 0, 2, 2, 0, 2, 2, 2, 0, 2, 2, 0, 2, 0, 2, 2, 2, 0, 2, 0, 0, 0, 0, 0, 0, 0, 0, 2, 2, 2, 2, 2, 2, 2, 2, 2, 2, 2, 2, 0, 0, 0, 0])
_uv = me_cube.uv_layers.new(name='UVMap')
_uv.uv.foreach_set('vector', [0.0, 0.0, 0.0, 0.0, 0.0, 0.0, 0.0, 0.0, 0.0, 0.0, 0.0, 0.0, 0.0, 0.0, 0.0, 0.0, 0.0, 0.0, 0.0, 0.0, 0.0, 0.0, 0.0, 0.0, 0.0, 0.0, 0.0, 0.0, 0.0, 0.0, 0.0, 0.0, 0.0, 0.0, 0.0, 0.0, 0.0, 0.0, 0.0, 0.0, 0.0, 0.0, 0.0, 0.0, 0.0, 0.0, 0.0, 0.0, 0.0, 0.0, 0.0, 0.0, 0.0, 0.0, 0.0, 0.0, 0.0, 0.0, 0.0, 0.0, 0.0, 0.0, 0.0, 0.0, 0.0, 0.0, 0.0, 0.0, 0.0, 0.0, 0.0, 0.0, 0.0, 0.0, 0.0, 0.0, 0.0, 0.0, 0.0, 0.0, 0.0, 0.0, 0.0, 0.0, 0.0, 0.0, 0.0, 0.0, 0.0, 0.0, 0.0, 0.0, 0.0, 0.0, 0.0, 0.0, 0.0, 0.0, 0.0, 0.0, 0.0, 0.0, 0.0, 0.0, 0.0, 0.0, 0.0, 0.0, 0.0, 0.0, 0.0, 0.0, 0.0, 0.0, 0.0, 0.0, 0.0, 0.0, 0.0, 0.0, 0.0, 0.0, 0.0, 0.0, 0.0, 0.0, 0.0, 0.0, 0.0, 0.0, 0.0, 0.0, 0.0, 0.0, 0.0, 0.0, 0.0, 0.0, 0.0, 0.0, 0.0, 0.0, 0.0, 0.0, 0.0, 0.0, 0.0, 0.0, 0.0, 0.0, 0.0, 0.0, 0.0, 0.0, 0.0, 0.0, 0.0, 0.0, 0.0, 0.0, 0.0, 0.0, 0.0, 0.0, 0.0, 0.0, 0.0, 0.0, 0.0, 0.0, 0.0, 0.0, 0.0, 0.0, 0.0, 0.0, 0.0, 0.0, 0.0, 0.0, 0.0, 0.0, 0.0, 0.0, 0.0, 0.0, 0.0, 0.0, 0.0, 0.0, 0.0, 0.0, 0.0, 0.0, 0.0, 0.0, 0.0, 0.0, 0.0, 0.0, 0.0, 0.0, 0.0, 0.0, 0.0, 0.0, 0.0, 0.0, 0.0, 0.0, 0.0, 0.0, 0.0, 0.0, 0.0, 0.0, 0.0, 0.0, 0.0, 0.0, 0.0, 0.0, 0.0, 0.0, 0.0, 0.0, 0.0, 0.0, 0.0, 0.0, 0.0, 0.0, 0.0, 0.0, 0.0, 0.0, 0.0, 0.0, 0.0, 0.0, 0.0, 0.0, 0.0, 0.0, 0.0, 0.0, 0.0, 0.0, 0.0, 0.0, 0.0, 0.0, 0.0, 0.0, 0.0, 0.0, 0.0, 0.0, 0.0, 0.0, 0.0, 0.0, 0.0, 0.0, 0.0, 0.0, 0.0, 0.0, 0.0, 0.0, 0.0, 0.0, 0.0, 0.0, 0.0, 0.0, 0.0, 0.0, 0.0, 0.0, 0.0, 0.0, 0.0, 0.0, 0.0, 0.0, 0.0, 0.0, 0.0, 0.0, 0.0, 0.0, 0.0, 0.0, 0.0, 0.0, 0.0, 0.0, 0.0, 0.0, 0.0, 0.0, 0.0, 0.0, 0.0, 0.0, 0.0, 0.0, 0.0, 0.0, 0.0, 0.0, 0.0, 0.0, 0.0, 0.0, 0.0, 0.0, 0.0, 0.0, 0.0, 0.0, 0.0, 0.0, 0.0, 0.0, 0.0, 0.0, 0.0, 0.0, 0.0, 0.0, 0.0, 0.0, 0.0, 0.0, 0.0, 0.0, 0.0, 0.0, 0.0, 0.0, 0.0, 0.0, 0.0, 0.0, 0.0, 0.0, 0.0, 0.0, 0.0, 0.0, 0.0, 0.0, 0.0, 0.0, 0.0, 0.0, 0.0, 0.0, 0.0, 0.0, 0.0, 0.0, 0.0, 0.0, 0.0, 0.0, 0.0, 0.0, 0.0, 0.0, 0.0, 0.0, 0.0, 0.0, 0.0, 0.0, 0.0, 0.0, 0.0, 0.0, 0.0, 0.0, 0.0, 0.0, 0.0, 0.0, 0.0, 0.0, 0.0, 0.0, 0.0, 0.0, 0.0, 0.0, 0.0, 0.0, 0.0, 0.0, 0.0, 0.0, 0.0, 0.0, 0.0, 0.0, 0.0, 0.0, 0.0, 0.0, 0.0, 0.0, 0.0, 0.0, 0.0, 0.0, 0.0, 0.0, 0.0, 0.0, 0.0, 0.0, 0.0, 0.0, 0.0, 0.0, 0.0, 0.0, 0.0, 0.0, 0.0, 0.0, 0.0, 0.0, 0.0, 0.0, 0.0, 0.0, 0.0, 0.0, 0.0, 0.0, 0.0, 0.0, 0.0, 0.0, 0.0, 0.0, 0.0, 0.0, 0.0, 0.0, 0.0, 0.0, 0.0, 0.0, 0.0, 0.0, 0.0, 0.0, 0.0, 0.0, 0.0, 0.0, 0.0, 0.0, 0.0, 0.0, 0.0, 0.0, 0.0, 0.0, 0.0, 0.0, 0.0, 0.0, 0.0, 0.0, 0.0, 0.0, 0.0, 0.0, 0.0, 0.0, 0.0, 0.0, 0.0, 0.0, 0.0, 0.0, 0.0, 0.0, 0.0, 0.0, 0.0, 0.0, 0.0, 0.0, 0.0, 0.0, 0.0, 0.0, 0.0, 0.0, 0.0, 0.0, 0.0, 0.0, 0.0, 0.0, 0.0, 0.0, 0.0, 0.0, 0.0, 0.0, 0.0, 0.0, 0.0, 0.0, 0.0, 0.0, 0.0, 0.0, 0.0, 0.0, 0.0, 0.0, 0.0, 0.0, 0.0, 0.0, 0.0, 0.0, 0.0, 0.0, 0.0, 0.0, 0.0, 0.0, 0.0, 0.0, 0.0, 0.0, 0.0, 0.0, 0.0, 0.0, 0.0, 0.0, 0.0, 0.0, 0.0, 0.0, 0.0, 0.0, 0.0, 0.0, 0.0, 0.0, 0.0, 0.0, 0.0, 0.0, 0.0, 0.0, 0.0, 0.0, 0.0, 0.0, 0.0, 0.0, 0.0, 0.0, 0.0, 0.0, 0.0, 0.0, 0.0, 0.0, 0.0, 0.0, 0.0, 0.0, 0.0, 0.0, 0.0, 0.0, 0.0, 0.0, 0.0, 0.0, 0.0, 0.0, 0.0, 0.0, 0.0, 0.0, 0.0, 0.0, 0.0, 0.0, 0.0, 0.0, 0.0, 0.0, 0.0, 0.0, 0.0, 0.0, 0.0, 0.0, 0.0, 0.0, 0.0, 0.0, 0.0, 0.0, 0.0, 0.0, 0.0, 0.0, 0.0, 0.0, 0.0, 0.0, 0.0, 0.0, 0.0, 0.0, 0.0, 0.0, 0.0, 0.0, 0.0, 0.0, 0.0, 0.0, 0.0, 0.0, 0.0, 0.0, 0.0, 0.0, 0.0, 0.0, 0.0, 0.0, 0.0, 0.0, 0.0, 0.0, 0.0, 0.0, 0.0, 0.0, 0.0, 0.0, 0.0, 0.0, 0.0, 0.0, 0.0, 0.0, 0.0, 0.0, 0.0, 0.0, 0.0, 0.0, 0.0, 0.0, 0.0, 0.0, 0.0, 0.0, 0.0, 0.0, 0.0, 0.0, 0.0, 0.0, 0.0, 0.0, 0.0, 0.0, 0.0, 0.0, 0.0, 0.0, 0.0, 0.0, 0.0, 0.0, 0.0, 0.0, 0.0, 0.0, 0.0, 0.0, 0.0, 0.0, 0.0, 0.0, 0.0, 0.0, 0.0, 0.0, 0.0, 0.0, 0.0, 0.0, 0.0, 0.0, 0.0, 0.0, 0.0, 0.0, 0.0, 0.0, 0.0, 0.0, 0.0, 0.0, 0.0, 0.0, 0.0, 0.0, 0.0, 0.0, 0.0, 0.0, 0.0, 0.0, 0.0, 0.0, 0.0, 0.0, 0.0, 0.0, 0.0, 0.0, 0.0, 0.0, 0.0, 0.0, 0.0, 0.0, 0.0, 0.0, 0.0, 0.0, 0.0, 0.0, 0.0, 0.0, 0.0, 0.0, 0.0, 0.0, 0.0, 0.0, 0.0, 0.0, 0.0, 0.0, 0.0, 0.0, 0.0, 0.0, 0.0, 0.0, 0.0, 0.0, 0.0, 0.0, 0.0, 0.0, 0.0, 0.0, 0.0, 0.0, 0.0, 0.0, 0.0, 0.0, 0.0, 0.0, 0.0, 0.0, 0.0, 0.0, 0.0, 0.0, 0.0, 0.0, 0.0, 0.0, 0.0, 0.0, 0.0, 0.0, 0.0, 0.0, 0.0, 0.0, 0.0, 0.0, 0.0, 0.0, 0.0, 0.0, 0.0, 0.0, 0.0, 0.0, 0.0, 0.0, 0.0, 0.0, 0.0, 0.0, 0.0, 0.0, 0.0, 0.0, 0.0, 0.0, 0.0, 0.0, 0.0, 0.0, 0.0, 0.0, 0.0, 0.0, 0.0, 0.0, 0.0, 0.0, 0.0, 0.0, 0.0, 0.0, 0.0, 0.0, 0.0, 0.0, 0.0, 0.0, 0.0, 0.0, 0.0, 0.0, 0.0, 0.0, 0.0, 0.0, 0.0, 0.0, 0.0, 0.0, 0.0, 0.0, 0.0, 0.0, 0.0, 0.0, 0.0, 0.0, 0.0, 0.0, 0.0, 0.0, 0.0, 0.0, 0.0, 0.0, 0.0, 0.0, 0.0, 0.0, 0.0, 0.0, 0.0, 0.0, 0.0, 0.0, 0.0, 0.0, 0.0, 0.0, 0.0, 0.0, 0.0, 0.0, 0.0, 0.0, 0.0, 0.0, 0.0, 0.0, 0.0, 0.0, 0.0, 0.0, 0.0, 0.0, 0.0, 0.0, 0.0, 0.0, 0.0, 0.0, 0.0, 0.0, 0.0, 0.0, 0.0, 0.0, 0.0, 0.0, 0.0, 0.0, 0.0, 0.0, 0.0, 0.0, 0.0, 0.0, 0.0, 0.0, 0.0, 0.0, 0.0, 0.0, 0.0, 0.0, 0.0, 0.0, 0.0, 0.0, 0.0, 0.0, 0.0, 0.0, 0.0, 0.0, 0.0, 0.0, 0.0, 0.0, 0.0, 0.0, 0.0, 0.0, 0.0, 0.0, 0.0, 0.0, 0.0, 0.0, 0.0, 0.0, 0.0, 0.0, 0.0, 0.0, 0.0, 0.0, 0.0, 0.0, 0.0, 0.0, 0.0, 0.0, 0.0, 0.0, 0.0, 0.0, 0.0, 0.0, 0.0, 0.0, 0.0, 0.0, 0.0, 0.0, 0.0, 0.0, 0.0, 0.0, 0.0, 0.0, 0.0, 0.0, 0.0, 0.0, 0.0, 0.0, 0.0, 0.0, 0.0, 0.0, 0.0, 0.0, 0.0, 0.0, 0.0, 0.0, 0.0, 0.0, 0.0, 0.0, 0.0, 0.0, 0.0, 0.0, 0.0, 0.0, 0.0, 0.0, 0.0, 0.0, 0.0, 0.0, 0.0, 0.0, 0.0, 0.0, 0.0, 0.0, 0.0, 0.0, 0.0, 0.0, 0.0, 0.0, 0.0, 0.0, 0.0, 0.0, 0.0, 0.0, 0.0, 0.0, 0.0, 0.0, 0.0, 0.0, 0.0, 0.0, 0.0, 0.0, 0.0, 0.0, 0.0, 0.0, 0.0, 0.0, 0.0, 0.0, 0.0, 0.0, 0.0, 0.0, 0.0, 0.0, 0.0, 0.0, 0.0, 0.0, 0.0, 0.0, 0.0, 0.0, 0.0, 0.0, 0.0, 0.0, 0.0, 0.0, 0.0, 0.0, 0.0, 0.0, 0.0, 0.0, 0.0, 0.0, 0.0, 0.0, 0.0, 0.0, 0.0, 0.0, 0.0, 0.0, 0.0, 0.0, 0.0, 0.0, 0.0, 0.0, 0.0, 0.0, 0.0, 0.0, 0.0, 0.0, 0.0, 0.0, 0.0, 0.0, 0.0, 0.0, 0.0, 0.0, 0.0, 0.0, 0.0, 0.0, 0.0, 0.0, 0.0, 0.0, 0.0, 0.0, 0.0, 0.0, 0.0, 0.0, 0.0, 0.0, 0.0, 0.0, 0.0, 0.0, 0.0, 0.0, 0.0, 0.0, 0.0, 0.0, 0.0, 0.0, 0.0, 0.0, 0.0, 0.0, 0.0, 0.0, 0.0, 0.0, 0.0, 0.0, 0.0, 0.0, 0.0, 0.0, 0.0, 0.0, 0.0, 0.0, 0.0, 0.0, 0.0, 0.0, 0.0, 0.0, 0.0, 0.0, 0.0, 0.0, 0.0, 0.0, 0.0, 0.0, 0.0, 0.0, 0.0, 0.0, 0.0, 0.0, 0.0, 0.0, 0.0, 0.0, 0.0, 0.0, 0.0, 0.0, 0.0, 0.0, 0.0, 0.0, 0.0, 0.0, 0.0, 0.0, 0.0, 0.0, 0.0, 0.0, 0.0, 0.0, 0.0, 0.0, 0.0, 0.0, 0.0, 0.0, 0.0, 0.0, 0.0, 0.0, 0.0, 0.0, 0.0, 0.0, 0.0, 0.0, 0.0, 0.0, 0.0, 0.0, 0.0, 0.0, 0.0, 0.0, 0.0, 0.0, 0.0, 0.0, 0.0, 0.0, 0.0, 0.0, 0.0, 0.0, 0.0, 0.0, 0.0, 0.0, 0.0, 0.0, 0.0, 0.0, 0.0, 0.0, 0.0, 0.0, 0.0, 0.0, 0.0, 0.0, 0.0, 0.0, 0.0, 0.0, 0.0, 0.0, 0.0, 0.0, 0.0, 0.0, 0.0, 0.0, 0.0, 0.0, 0.0, 0.0, 0.0, 0.0, 0.0, 0.0, 0.0, 0.0, 0.0, 0.0, 0.0, 0.0, 0.0, 0.0, 0.0, 0.0, 0.0, 0.0, 0.0, 0.0, 0.0, 0.0, 0.0, 0.0, 0.0, 0.0, 0.0, 0.0, 0.0, 0.0, 0.0, 0.0, 0.0, 0.0, 0.0, 0.0, 0.0, 0.0, 0.0, 0.0, 0.0, 0.0, 0.0, 0.0, 0.0, 0.0, 0.0, 0.0, 0.0, 0.0, 0.0, 0.0, 0.0, 0.0, 0.0, 0.0, 0.0, 0.0, 0.0, 0.0, 0.0, 0.0, 0.0, 0.0, 0.0, 0.0, 0.0, 0.0, 0.0, 0.0, 0.0, 0.0, 0.0, 0.0, 0.0, 0.0, 0.0, 0.0, 0.0, 0.0, 0.0, 0.0, 0.0, 0.0, 0.0, 0.0, 0.0, 0.0, 0.0, 0.0, 0.0, 0.0, 0.0, 0.0, 0.0, 0.0, 0.0, 0.0, 0.0, 0.0, 0.0, 0.0, 0.0, 0.0, 0.0, 0.0, 0.0, 0.0, 0.0, 0.0, 0.0, 0.0, 0.0, 0.0, 0.0, 0.0, 0.0, 0.0, 0.0, 0.0, 0.0, 0.0, 0.0, 0.0, 0.0, 0.0, 0.0, 0.0, 0.0, 0.0, 0.0, 0.0, 0.0, 0.0, 0.0, 0.0, 0.0, 0.0, 0.0, 0.0, 0.0, 0.0, 0.0, 0.0, 0.0, 0.0, 0.0, 0.0, 0.0, 0.0, 0.0, 0.0, 0.0, 0.0, 0.0, 0.0, 0.0, 0.0, 0.0, 0.0, 0.0, 0.0, 0.0, 0.0, 0.0, 0.0, 0.0, 0.0, 0.0, 0.0, 0.0, 0.0, 0.0, 0.0, 0.0, 0.0, 0.0, 0.0, 0.0, 0.0, 0.0, 0.0, 0.0, 0.0, 0.0, 0.0, 0.0, 0.0, 0.0, 0.0, 0.0, 0.0, 0.0, 0.0, 0.0, 0.0, 0.0, 0.0, 0.0, 0.0, 0.0, 0.0, 0.0, 0.0, 0.0, 0.0, 0.0, 0.0, 0.0, 0.0, 0.0, 0.0, 0.0, 0.0, 0.0, 0.0, 0.0, 0.0, 0.0, 0.0, 0.0, 0.0, 0.0, 0.0, 0.0, 0.0, 0.0, 0.0, 0.0, 0.0, 0.0, 0.0, 0.0, 0.0, 0.0, 0.0, 0.0, 0.0, 0.0, 0.0, 0.0, 0.0, 0.0, 0.0, 0.0, 0.0, 0.0, 0.0, 0.0, 0.0, 0.0, 0.0, 0.0, 0.0, 0.0, 0.0, 0.0, 0.0, 0.0, 0.0, 0.0, 0.0, 0.0, 0.0, 0.0, 0.0, 0.0, 0.0, 0.0, 0.0, 0.0, 0.0, 0.0, 0.0, 0.0, 0.0, 0.0, 0.0, 0.0, 0.0, 0.0, 0.0, 0.0, 0.0, 0.0, 0.0, 0.0, 0.0, 0.0, 0.0, 0.0, 0.0, 0.0, 0.0, 0.0, 0.0, 0.0, 0.0, 0.0, 0.0, 0.0, 0.0, 0.0, 0.0, 0.0, 0.0, 0.0, 0.0, 0.0, 0.0, 0.0, 0.0, 0.0, 0.0, 0.0, 0.0, 0.0, 0.0, 0.0, 0.0, 0.0, 0.0, 0.0, 0.0, 0.0, 0.0, 0.0, 0.0, 0.0, 0.0, 0.0, 0.0, 0.0, 0.0, 0.0, 0.0, 0.0, 0.0, 0.0, 0.0, 0.0, 0.0, 0.0, 0.0, 0.0, 0.0, 0.0, 0.0, 0.0, 0.0, 0.0, 0.0, 0.0, 0.0, 0.0, 0.0, 0.0, 0.0, 0.0, 0.0, 0.0, 0.0, 0.0, 0.0, 0.0, 0.0, 0.0, 0.0, 0.0, 0.0, 0.0, 0.0, 0.0, 0.0, 0.0, 0.0, 0.0, 0.0, 0.0, 0.0, 0.0, 0.0, 0.0, 0.0, 0.0, 0.0, 0.0, 0.0, 0.0, 0.0, 0.0, 0.0, 0.0, 0.0, 0.0, 0.0, 0.0, 0.0, 0.0, 0.0, 0.0, 0.0, 0.0, 0.0, 0.0, 0.0, 0.0, 0.0, 0.0, 0.0, 0.0, 0.0, 0.0, 0.0, 0.0, 0.0, 0.0, 0.0, 0.0, 0.0, 0.0, 0.0, 0.0, 0.0, 0.0, 0.0, 0.0, 0.0, 0.0, 0.0, 0.0, 0.0, 0.0, 0.0, 0.0, 0.0, 0.0, 0.0, 0.0, 0.0, 0.0, 0.0, 0.0, 0.0, 0.0, 0.0, 0.0, 0.0, 0.0, 0.0, 0.0, 0.0, 0.0, 0.0, 0.0, 0.0, 0.0, 0.0, 0.0, 0.0, 0.0, 0.0, 0.0, 0.0, 0.0, 0.0, 0.0, 0.0, 0.0, 0.0, 0.0, 0.0, 0.0, 0.0, 0.0, 0.0, 0.0, 0.0, 0.0, 0.0, 0.0, 0.0, 0.0, 0.0, 0.0, 0.0, 0.0, 0.0, 0.0, 0.0, 0.0, 0.0, 0.0, 0.0, 0.0, 0.0, 0.0, 0.0, 0.0, 0.0, 0.0, 0.0, 0.0, 0.0, 0.0, 0.0, 0.0, 0.0, 0.0, 0.0, 0.0, 0.0, 0.0, 0.0, 0.0, 0.0, 0.0, 0.0, 0.0, 0.0, 0.0, 0.0, 0.0, 0.0, 0.0, 0.0, 0.0, 0.0, 0.0, 0.0, 0.0, 0.0, 0.0, 0.0, 0.0, 0.0, 0.0, 0.0, 0.0, 0.0, 0.0, 0.0, 0.0, 0.0, 0.0, 0.0, 0.0, 0.0, 0.0, 0.0, 0.0, 0.0, 0.0, 0.0, 0.0, 0.0, 0.0, 0.0, 0.0, 0.0, 0.0, 0.0, 0.0, 0.0, 0.0, 0.0, 0.0, 0.0, 0.0, 0.0, 0.0, 0.0, 0.0, 0.0, 0.0, 0.0, 0.0, 0.0, 0.0, 0.0, 0.0, 0.0, 0.0, 0.0, 0.0, 0.0, 0.0, 0.0, 0.0, 0.0, 0.0, 0.0, 0.0, 0.0, 0.0, 0.0, 0.0, 0.0, 0.0, 0.0, 0.0, 0.0, 0.0, 0.0, 0.0, 0.0, 0.0, 0.0, 0.0, 0.0, 0.0, 0.0, 0.0, 0.0, 0.0, 0.0, 0.0, 0.0, 0.0, 0.0, 0.0, 0.0, 0.0, 0.0, 0.0, 0.0, 0.0, 0.0, 0.0, 0.0, 0.0, 0.0, 0.0, 0.0, 0.0, 0.0, 0.0, 0.0, 0.0, 0.0, 0.0, 0.0, 0.0, 0.0, 0.0, 0.0, 0.0, 0.0, 0.0, 0.0, 0.0, 0.0, 0.0, 0.0, 0.0, 0.0, 0.0, 0.0, 0.0, 0.0, 0.0, 0.0, 0.0, 0.0, 0.0, 0.0, 0.0, 0.0, 0.0, 0.0, 0.0, 0.0, 0.0, 0.0, 0.0, 0.0, 0.0, 0.0, 0.0, 0.0, 0.0, 0.0, 0.0, 0.0, 0.0, 0.0, 0.0, 0.0, 0.0, 0.0, 0.0, 0.0, 0.0, 0.0, 0.0, 0.0, 0.0, 0.0, 0.0, 0.0, 0.0, 0.0, 0.0, 0.0, 0.0, 0.0, 0.0, 0.0, 0.0, 0.0, 0.0, 0.0, 0.0, 0.0, 0.0, 0.0, 0.0, 0.0, 0.0, 0.0, 0.0, 0.0, 0.0, 0.0, 0.0, 0.0, 0.0, 0.0, 0.0, 0.0, 0.0, 0.0, 0.0, 0.0, 0.0, 0.0, 0.0, 0.0, 0.0, 0.0, 0.0, 0.0, 0.0, 0.0, 0.0, 0.0, 0.0, 0.0, 0.0, 0.0, 0.0, 0.0, 0.0, 0.0, 0.0, 0.0, 0.0, 0.0, 0.0, 0.0, 0.0, 0.0, 0.0, 0.0, 0.0, 0.0, 0.0, 0.0, 0.0, 0.0, 0.0, 0.0, 0.0, 0.0, 0.0, 0.0, 0.0, 0.0, 0.0, 0.0, 0.0, 0.0, 0.0, 0.0, 0.0, 0.0, 0.0, 0.0, 0.0, 0.0, 0.0, 0.0, 0.0, 0.0, 0.0, 0.0, 0.0, 0.0, 0.0, 0.0, 0.0, 0.0, 0.0, 0.0, 0.0, 0.0, 0.0, 0.0, 0.0, 0.0, 0.0, 0.0, 0.0, 0.0, 0.0, 0.0, 0.0, 0.0, 0.0, 0.0, 0.0, 0.0, 0.0, 0.0, 0.0, 0.0, 0.0, 0.0, 0.0, 0.0, 0.0, 0.0, 0.0, 0.0, 0.0, 0.0, 0.0, 0.0, 0.0, 0.0, 0.0, 0.0, 0.0, 0.0, 0.0, 0.0, 0.0, 0.0, 0.0, 0.0, 0.0, 0.0, 0.0, 0.0, 0.0, 0.0, 0.0, 0.0, 0.0, 0.0, 0.0, 0.0, 0.0, 0.0, 0.0, 0.0, 0.0, 0.0, 0.0, 0.0, 0.0, 0.0, 0.0, 0.0, 0.0, 0.0, 0.0, 0.0, 0.0, 0.0, 0.0, 0.0, 0.0, 0.0, 0.0, 0.0, 0.0, 0.0, 0.0, 0.0, 0.0, 0.0, 0.0, 0.0, 0.0, 0.0, 0.0, 0.0, 0.0, 0.0, 0.0, 0.0, 0.0, 0.0, 0.0, 0.0, 0.0, 0.0, 0.0, 0.0, 0.0, 0.0, 0.0, 0.0, 0.0, 0.0, 0.0, 0.0, 0.0, 0.0, 0.0, 0.0, 0.0, 0.0, 0.0, 0.0, 0.0, 0.0, 0.0, 0.0, 0.0, 0.0, 0.0, 0.0, 0.0, 0.0, 0.0, 0.0, 0.0, 0.0, 0.0, 0.0, 0.0, 0.0, 0.0, 0.0, 0.0, 0.0, 0.0, 0.0, 0.0, 0.0, 0.0, 0.0, 0.0, 0.0, 0.0, 0.0, 0.0, 0.0, 0.0, 0.0, 0.0, 0.0, 0.0, 0.0, 0.0, 0.0, 0.0, 0.0, 0.0, 0.0, 0.0, 0.0, 0.0, 0.0, 0.0, 0.0, 0.0, 0.0, 0.0, 0.0, 0.0, 0.0, 0.0, 0.0, 0.0, 0.0, 0.0, 0.0, 0.0, 0.0, 0.0, 0.0, 0.0, 0.0, 0.0, 0.0, 0.0, 0.0, 0.0, 0.0, 0.0, 0.0, 0.0, 0.0, 0.0, 0.0, 0.0, 0.0, 0.0, 0.0, 0.0, 0.0, 0.0, 0.0, 0.0, 0.0, 0.0, 0.0, 0.0, 0.0, 0.0, 0.0, 0.0, 0.0, 1.0, 0.8239, 1.0, 1.0, 0.875, 1.0, 0.875, 0.8239, 0.875, 0.8239, 0.875, 1.0, 0.75, 1.0, 0.75, 0.8239, 0.75, 0.8239, 0.75, 1.0, 0.625, 1.0, 0.625, 0.8239, 0.625, 0.8239, 0.625, 1.0, 0.5, 1.0, 0.5, 0.8239, 0.5, 0.8239, 0.5, 1.0, 0.375, 1.0, 0.375, 0.8239, 0.375, 0.8239, 0.375, 1.0, 0.25, 1.0, 0.25, 0.8239, 0.25, 1.0, 0.375, 1.0, 0.375, 1.0, 0.25, 1.0, 0.25, 0.8239, 0.25, 1.0, 0.125, 1.0, 0.125, 0.8239, 0.125, 0.8239, 0.125, 1.0, 0.0, 1.0, 0.0, 0.8239, 0.875, 0.5, 0.75, 0.5, 0.75, 0.5, 0.875, 0.5, 0.125, 0.5, 0.125, 0.8239, 0.0, 0.8239, 0.0, 0.5, 0.25, 0.5, 0.25, 0.8239, 0.125, 0.8239, 0.125, 0.5, 0.375, 0.5, 0.375, 0.8239, 0.25, 0.8239, 0.25, 0.5, 0.5, 0.5, 0.5, 0.8239, 0.375, 0.8239, 0.375, 0.5, 0.625, 0.5, 0.625, 0.8239, 0.5, 0.8239, 0.5, 0.5, 0.75, 0.5, 0.75, 0.8239, 0.625, 0.8239, 0.625, 0.5, 0.875, 0.5, 0.875, 0.8239, 0.75, 0.8239, 0.75, 0.5, 1.0, 0.5, 1.0, 0.8239, 0.875, 0.8239, 0.875, 0.5, 0.1233, 0.3832, 0.06791, 0.2499, 0.06791, 0.2499, 0.1233, 0.3832, 0.5, 1.0, 0.625, 1.0, 0.625, 1.0, 0.5, 1.0, 0.125, 1.0, 0.25, 1.0, 0.25, 1.0, 0.125, 1.0, 0.75, 1.0, 0.875, 1.0, 0.875, 1.0, 0.75, 1.0, 0.375, 1.0, 0.5, 1.0, 0.5, 1.0, 0.375, 1.0, 0.0, 1.0, 0.125, 1.0, 0.125, 1.0, 0.0, 1.0, 0.875, 1.0, 1.0, 1.0, 1.0, 1.0, 0.875, 1.0, 0.625, 1.0, 0.75, 1.0, 0.75, 1.0, 0.625, 1.0, 0.75, 0.4633, 0.9009, 0.4008, 0.9009, 0.4008, 0.75, 0.4633, 0.5, 0.5, 0.375, 0.5, 0.375, 0.5, 0.5, 0.5, 0.125, 0.5, 0.0, 0.5, 0.0, 0.5, 0.125, 0.5, 1.0, 0.5, 0.875, 0.5, 0.875, 0.5, 1.0, 0.5, 0.75, 0.5, 0.625, 0.5, 0.625, 0.5, 0.75, 0.5, 0.375, 0.5, 0.25, 0.5, 0.25, 0.5, 0.375, 0.5, 0.625, 0.5, 0.5, 0.5, 0.5, 0.5, 0.625, 0.5, 0.25, 0.5, 0.125, 0.5, 0.125, 0.5, 0.25, 0.5, 0.9009, 0.4008, 0.75, 0.4633, 0.75, 0.49, 0.9197, 0.4197, 0.9634, 0.2502, 0.9009, 0.4008, 0.9197, 0.4197, 0.99, 0.25, 0.9008, 0.09902, 0.9634, 0.2502, 0.99, 0.25, 0.9197, 0.08029, 0.75, 0.03655, 0.9008, 0.09902, 0.9197, 0.08029, 0.75, 0.01, 0.5992, 0.09902, 0.75, 0.03655, 0.75, 0.01, 0.5803, 0.08029, 0.5366, 0.2502, 0.5992, 0.09902, 0.5803, 0.08029, 0.51, 0.25, 0.5991, 0.4008, 0.5366, 0.2502, 0.51, 0.25, 0.5803, 0.4197, 0.75, 0.4633, 0.5991, 0.4008, 0.5803, 0.4197, 0.75, 0.49, 0.8743, 0.374, 0.9256, 0.2503, 0.9256, 0.2503, 0.8743, 0.374, 0.5991, 0.4008, 0.75, 0.4633, 0.75, 0.4633, 0.5991, 0.4008, 0.5992, 0.09902, 0.5366, 0.2502, 0.5366, 0.2502, 0.5992, 0.09902, 0.9008, 0.09902, 0.75, 0.03655, 0.75, 0.03655, 0.9008, 0.09902, 0.9009, 0.4008, 0.9634, 0.2502, 0.9634, 0.2502, 0.9009, 0.4008, 0.5366, 0.2502, 0.5991, 0.4008, 0.5991, 0.4008, 0.5366, 0.2502, 0.75, 0.03655, 0.5992, 0.09902, 0.5992, 0.09902, 0.75, 0.03655, 0.9634, 0.2502, 0.9008, 0.09902, 0.9008, 0.09902, 0.9634, 0.2502, 0.8743, 0.374, 0.75, 0.4254, 0.75, 0.4633, 0.9009, 0.4008, 0.9256, 0.2503, 0.8743, 0.374, 0.9009, 0.4008, 0.9634, 0.2502, 0.8741, 0.1256, 0.9256, 0.2503, 0.9634, 0.2502, 0.9008, 0.09902, 0.75, 0.07421, 0.8741, 0.1256, 0.9008, 0.09902, 0.75, 0.03655, 0.6259, 0.1256, 0.75, 0.07421, 0.75, 0.03655, 0.5992, 0.09902, 0.5744, 0.2503, 0.6259, 0.1256, 0.5992, 0.09902, 0.5366, 0.2502, 0.6257, 0.374, 0.5744, 0.2503, 0.5366, 0.2502, 0.5991, 0.4008, 0.75, 0.4254, 0.6257, 0.374, 0.5991, 0.4008, 0.75, 0.4633, 0.75, 0.4254, 0.8743, 0.374, 0.9256, 0.2503, 0.8741, 0.1256, 0.75, 0.07421, 0.6259, 0.1256, 0.5744, 0.2503, 0.6257, 0.374, 0.5744, 0.2503, 0.6257, 0.374, 0.6257, 0.374, 0.5744, 0.2503, 0.75, 0.07421, 0.6259, 0.1256, 0.6259, 0.1256, 0.75, 0.07421, 0.9256, 0.2503, 0.8741, 0.1256, 0.8741, 0.1256, 0.9256, 0.2503, 0.75, 0.4254, 0.8743, 0.374, 0.8743, 0.374, 0.75, 0.4254, 0.6257, 0.374, 0.75, 0.4254, 0.75, 0.4254, 0.6257, 0.374, 0.6259, 0.1256, 0.5744, 0.2503, 0.5744, 0.2503, 0.6259, 0.1256, 0.8741, 0.1256, 0.75, 0.07421, 0.75, 0.07421, 0.8741, 0.1256, 0.625, 1.0, 0.75, 1.0, 0.75, 1.0, 0.625, 1.0, 0.875, 1.0, 1.0, 1.0, 1.0, 1.0, 0.875, 1.0, 0.0, 1.0, 0.125, 1.0, 0.125, 1.0, 0.0, 1.0, 0.375, 1.0, 0.5, 1.0, 0.5, 1.0, 0.375, 1.0, 0.75, 1.0, 0.875, 1.0, 0.875, 1.0, 0.75, 1.0, 0.125, 1.0, 0.25, 1.0, 0.25, 1.0, 0.125, 1.0, 0.5, 1.0, 0.625, 1.0, 0.625, 1.0, 0.5, 1.0, 0.25, 1.0, 0.375, 1.0, 0.375, 1.0, 0.25, 1.0, 0.2498, 0.4369, 0.3766, 0.3831, 0.4197, 0.4197, 0.25, 0.49, 0.3766, 0.3831, 0.432, 0.2496, 0.49, 0.25, 0.4197, 0.4197, 0.432, 0.2496, 0.3768, 0.1171, 0.4197, 0.08029, 0.49, 0.25, 0.3768, 0.1171, 0.25, 0.06352, 0.25, 0.01, 0.4197, 0.08029, 0.25, 0.06352, 0.1232, 0.117, 0.08029, 0.08029, 0.25, 0.01, 0.1232, 0.117, 0.06791, 0.2499, 0.01, 0.25, 0.08029, 0.08029, 0.06791, 0.2499, 0.1233, 0.3832, 0.08029, 0.4197, 0.01, 0.25, 0.1233, 0.3832, 0.2498, 0.4369, 0.25, 0.49, 0.08029, 0.4197, 0.3766, 0.3831, 0.2498, 0.4369, 0.1233, 0.3832, 0.06791, 0.2499, 0.1232, 0.117, 0.25, 0.06352, 0.3768, 0.1171, 0.432, 0.2496, 0.1232, 0.117, 0.25, 0.06352, 0.25, 0.06352, 0.1232, 0.117, 0.3768, 0.1171, 0.432, 0.2496, 0.432, 0.2496, 0.3768, 0.1171, 0.3766, 0.3831, 0.2498, 0.4369, 0.2498, 0.4369, 0.3766, 0.3831, 0.2498, 0.4369, 0.1233, 0.3832, 0.1233, 0.3832, 0.2498, 0.4369, 0.06791, 0.2499, 0.1232, 0.117, 0.1232, 0.117, 0.06791, 0.2499, 0.25, 0.06352, 0.3768, 0.1171, 0.3768, 0.1171, 0.25, 0.06352, 0.432, 0.2496, 0.3766, 0.3831, 0.3766, 0.3831, 0.432, 0.2496, 0.0, 0.0, 0.0, 0.0, 0.0, 0.0, 0.0, 0.0, 0.0, 0.0, 0.0, 0.0, 0.0, 0.0, 0.0, 0.0, 0.0, 0.0, 0.0, 0.0, 0.0, 0.0, 0.0, 0.0, 0.0, 0.0, 0.0, 0.0, 0.0, 0.0, 0.0, 0.0, 0.0, 0.0, 0.0, 0.0, 0.0, 0.0, 0.0, 0.0, 0.0, 0.0, 0.0, 0.0, 0.0, 0.0, 0.0, 0.0, 0.0, 0.0, 0.0, 0.0, 0.0, 0.0, 0.0, 0.0, 0.0, 0.0, 0.0, 0.0, 0.0, 0.0, 0.0, 0.0, 0.0, 0.0, 0.0, 0.0, 0.0, 0.0, 0.0, 0.0, 0.0, 0.0, 0.0, 0.0, 0.0, 0.0, 0.0, 0.0, 0.0, 0.0, 0.0, 0.0, 0.0, 0.0, 0.0, 0.0, 0.0, 0.0, 0.0, 0.0, 0.0, 0.0, 0.0, 0.0, 0.0, 0.0, 0.0, 0.0, 0.0, 0.0, 0.0, 0.0, 0.0, 0.0, 0.0, 0.0, 0.0, 0.0, 0.0, 0.0, 0.0, 0.0, 0.0, 0.0, 0.0, 0.0, 0.0, 0.0, 0.0, 0.0, 0.0, 0.0, 0.0, 0.0, 0.0, 0.0, 0.0, 0.0, 0.0, 0.0, 0.0, 0.0, 0.0, 0.0, 0.0, 0.0, 0.0, 0.0, 0.0, 0.0, 0.0, 0.0, 0.0, 0.0, 0.0, 0.0, 0.0, 0.0, 0.0, 0.0, 0.0, 0.0, 0.0, 0.0, 0.0, 0.0, 0.0, 0.0, 0.0, 0.0, 0.0, 0.0, 0.0, 0.0, 0.0, 0.0, 0.0, 0.0, 0.0, 0.0, 0.0, 0.0, 0.0, 0.0, 0.0, 0.0, 0.0, 0.0, 0.0, 0.0, 0.0, 0.0, 0.0, 0.0, 0.0, 0.0, 0.0, 0.0, 0.0, 0.0, 0.0, 0.0, 0.0, 0.0, 0.0, 0.0, 0.0, 0.0, 0.0, 0.0, 0.0, 0.0, 0.0, 0.0, 0.0, 0.0, 0.0, 0.0, 0.0, 0.0, 0.0, 0.0, 0.0, 0.0, 0.0, 0.0, 0.0, 0.0, 0.0, 0.0, 0.0, 0.0, 0.0, 0.0, 0.0, 0.0, 0.0, 0.0, 0.0, 0.0, 0.0, 0.0, 0.0, 0.0, 0.0, 0.0, 0.0, 0.0, 0.0, 0.0, 0.0, 0.0, 0.0, 0.0, 0.0, 0.0, 0.0, 0.0, 0.0, 0.0, 0.0, 0.0, 0.0, 0.0, 0.0, 0.0, 0.0, 0.0, 0.0, 0.0, 0.0, 0.0, 0.0, 0.0, 0.0, 0.0, 0.0, 0.0, 0.0, 0.0, 0.0, 0.0, 0.0, 0.0, 0.0, 0.0, 0.0, 0.0, 0.0, 0.0, 0.0, 0.0, 0.0, 0.0, 0.0, 0.0, 0.0, 0.0, 0.0, 0.0, 0.0, 0.0, 0.0, 0.0, 0.0, 0.0, 0.0, 0.0, 0.0, 0.0, 0.0, 0.0, 0.0, 0.0, 0.0, 0.0, 0.0, 0.0, 0.0, 0.0, 0.0, 0.0, 0.0, 0.0, 0.0, 0.0, 0.0, 0.0, 0.0, 0.0, 0.0, 0.0, 0.0, 0.0, 0.0, 0.0, 0.0, 0.0, 0.0, 0.0, 0.0, 0.0, 0.0, 0.0, 0.0, 0.0, 0.0, 0.0, 0.0, 0.0, 0.0, 0.0, 0.0, 0.0, 0.0, 0.0, 0.0, 0.0, 0.0, 0.0, 0.0, 0.0, 0.0, 0.0, 0.0, 0.0, 0.0, 0.0, 0.0, 0.0, 0.0, 0.0, 0.0, 0.0, 0.0, 0.0, 0.0, 0.0, 0.0, 0.0, 0.0, 0.0, 0.0, 0.0, 0.0, 0.0, 0.0, 0.0, 0.0, 0.0, 0.0, 0.0, 0.0, 0.0, 0.0, 0.0, 0.0, 0.0, 0.0, 0.0, 0.0, 0.0, 0.0, 0.0, 0.0, 0.0, 0.0, 0.0, 0.0, 0.0, 0.0, 0.0, 0.0, 0.0, 0.0, 0.0, 0.0, 0.0, 0.0, 0.0, 0.0, 0.0, 0.0, 0.0, 0.0, 0.0, 0.0, 0.0, 0.0, 0.0, 0.0, 0.0, 0.0, 0.0, 0.0, 0.0, 0.0, 0.0, 0.0, 0.0, 0.0, 0.0, 0.0, 0.0, 0.0, 0.0, 0.0, 0.0, 0.0, 0.0, 0.0, 0.0, 0.0, 0.0, 0.0, 0.0, 0.0, 0.0, 0.0, 0.0, 0.0, 0.0, 0.0, 0.0, 0.0, 0.0, 0.0, 0.0, 0.0, 0.0, 0.0, 0.0, 0.0, 0.0, 0.0, 0.0, 0.0, 0.0, 0.0, 0.0, 0.0, 0.0, 0.0, 0.0, 0.0, 0.0, 0.0, 0.0, 0.0, 0.0, 0.0, 0.0, 0.0, 0.0, 0.0, 0.0, 0.0, 0.0, 0.0, 0.0, 0.0, 0.0, 0.0, 0.0, 0.0, 0.0, 0.0, 0.0, 0.0, 0.0, 0.0, 0.0, 0.0, 0.0, 0.0, 0.0, 0.0, 0.0, 0.0, 0.0, 0.0, 0.0, 0.0, 0.0, 0.0, 0.0, 0.0, 0.0, 0.0, 0.0, 0.0, 0.0, 0.0, 0.0, 0.0, 0.0, 0.0, 0.0, 0.0, 0.0, 0.0, 0.0, 0.0, 0.0, 0.0, 0.0, 0.0, 0.0, 0.0, 0.0, 0.0, 0.0, 0.0, 0.0, 0.0, 0.0, 0.0, 0.0, 0.0, 0.0, 0.0, 0.0, 0.0, 0.0, 0.0, 0.0, 0.0, 0.0, 0.0, 0.0, 0.0, 0.0, 0.0, 0.0, 0.0, 0.0, 0.0, 0.0, 0.0, 0.0, 0.0, 0.0, 0.0, 0.0, 0.0, 0.0, 0.0, 0.0, 0.0, 0.0, 0.0, 0.0, 0.0, 0.0, 0.0, 0.0, 0.0, 0.0, 0.0, 0.0, 0.0, 0.0, 0.0, 0.0, 0.0, 0.0, 0.0, 0.0, 0.0, 0.0, 0.0, 0.0, 0.0, 0.0, 0.0, 0.0])
me_cube.materials.append(mat_material)
me_cube.materials.append(mat_material_001)
me_cube.materials.append(mat_material_003)
me_cube.use_remesh_preserve_volume = False
me_cube.use_remesh_preserve_attributes = False
me_cube.use_mirror_vertex_groups = False
me_cube.update()
me_plane = bpy.data.meshes.new('Plane')
me_plane.from_pydata([(-6.993, -6.993, 0.0), (6.993, -6.993, 0.0), (-6.993, 6.993, 0.0), (6.993, 6.993, 0.0)], [], [(0, 1, 3, 2)])
_uv = me_plane.uv_layers.new(name='UVMap')
_uv.uv.foreach_set('vector', [0.0, 0.0, 1.0, 0.0, 1.0, 1.0, 0.0, 1.0])
me_plane.materials.append(mat_material_002)
me_plane.use_remesh_preserve_volume = False
me_plane.use_remesh_preserve_attributes = False
me_plane.use_mirror_vertex_groups = False
me_plane.update()
me_cube_002 = bpy.data.meshes.new('Cube.002')
me_cube_002.from_pydata([(-1.0, -1.0, -1.0), (-1.0, -1.0, 1.0), (-1.0, 1.0, -1.0), (-1.0, 1.0, 1.0), (1.0, -1.0, -1.0), (1.0, -1.0, 1.0), (1.0, 1.0, -1.0), (1.0, 1.0, 1.0)], [], [(0, 1, 3, 2), (2, 3, 7, 6), (6, 7, 5, 4), (4, 5, 1, 0), (2, 6, 4, 0), (7, 3, 1, 5)])
_uv = me_cube_002.uv_layers.new(name='UVMap')
_uv.uv.foreach_set('vector', [0.375, 0.0, 0.625, 0.0, 0.625, 0.25, 0.375, 0.25, 0.375, 0.25, 0.625, 0.25, 0.625, 0.5, 0.375, 0.5, 0.375, 0.5, 0.625, 0.5, 0.625, 0.75, 0.375, 0.75, 0.375, 0.75, 0.625, 0.75, 0.625, 1.0, 0.375, 1.0, 0.125, 0.5, 0.375, 0.5, 0.375, 0.75, 0.125, 0.75, 0.625, 0.5, 0.875, 0.5, 0.875, 0.75, 0.625, 0.75])
me_cube_002.materials.append(mat_material_002)
me_cube_002.use_remesh_preserve_volume = False
me_cube_002.use_remesh_preserve_attributes = False
me_cube_002.use_mirror_vertex_groups = False
me_cube_002.update()
me_cube_001 = bpy.data.meshes.new('Cube.001')
me_cube_001.from_pydata([(-1.0, -7.223, -1.0), (-1.0, -7.223, 1.0), (-1.0, 7.223, -1.0), (-1.0, 7.223, 1.0), (1.0, -7.223, -1.0), (1.0, -7.223, 1.0), (1.0, 7.223, -1.0), (1.0, 7.223, 1.0)], [], [(0, 1, 3, 2), (2, 3, 7, 6), (6, 7, 5, 4), (4, 5, 1, 0), (2, 6, 4, 0), (7, 3, 1, 5)])
_uv = me_cube_001.uv_layers.new(name='UVMap')
_uv.uv.foreach_set('vector', [0.375, 0.0, 0.625, 0.0, 0.625, 0.25, 0.375, 0.25, 0.375, 0.25, 0.625, 0.25, 0.625, 0.5, 0.375, 0.5, 0.375, 0.5, 0.625, 0.5, 0.625, 0.75, 0.375, 0.75, 0.375, 0.75, 0.625, 0.75, 0.625, 1.0, 0.375, 1.0, 0.125, 0.5, 0.375, 0.5, 0.375, 0.75, 0.125, 0.75, 0.625, 0.5, 0.875, 0.5, 0.875, 0.75, 0.625, 0.75])
me_cube_001.materials.append(mat_material_002)
me_cube_001.use_remesh_preserve_volume = False
me_cube_001.use_remesh_preserve_attributes = False
me_cube_001.use_mirror_vertex_groups = False
me_cube_001.update()

# ---- objects
ob_airplane = bpy.data.objects.new('Airplane', me_cube)
ob_bg = bpy.data.objects.new('Bg', me_plane)
ob_camera = bpy.data.objects.new('Camera', cam_camera)
ob_area = bpy.data.objects.new('Area', light_area)
ob_area_001 = bpy.data.objects.new('Area.001', light_area_001)
ob_focus = bpy.data.objects.new('Focus', None)
ob_area_002 = bpy.data.objects.new('Area.002', light_area_002)
ob_cube_001 = bpy.data.objects.new('Cube.001', me_cube_002)
ob_cube_002 = bpy.data.objects.new('Cube.002', me_cube_002)
ob_cube_003 = bpy.data.objects.new('Cube.003', me_cube_002)
ob_cube_004 = bpy.data.objects.new('Cube.004', me_cube_002)
ob_cube_005 = bpy.data.objects.new('Cube.005', me_cube_002)
ob_cube_006 = bpy.data.objects.new('Cube.006', me_cube_002)
ob_cube_007 = bpy.data.objects.new('Cube.007', me_cube_002)
ob_cube_008 = bpy.data.objects.new('Cube.008', me_cube_002)
ob_cube_009 = bpy.data.objects.new('Cube.009', me_cube_002)
ob_cube_010 = bpy.data.objects.new('Cube.010', me_cube_002)
ob_cube_011 = bpy.data.objects.new('Cube.011', me_cube_002)
ob_cube_013 = bpy.data.objects.new('Cube.013', me_cube_002)
ob_cube_014 = bpy.data.objects.new('Cube.014', me_cube_002)
ob_cube_015 = bpy.data.objects.new('Cube.015', me_cube_002)
ob_cube_016 = bpy.data.objects.new('Cube.016', me_cube_002)
ob_cube_017 = bpy.data.objects.new('Cube.017', me_cube_002)
ob_cube_018 = bpy.data.objects.new('Cube.018', me_cube_002)
ob_cube_012 = bpy.data.objects.new('Cube.012', me_cube_002)
ob_cube_019 = bpy.data.objects.new('Cube.019', me_cube_001)

# ---- transforms, parenting, visibility, modifiers, constraints
ob_airplane.location = (0.2785, -0.8442, 1.582)
ob_airplane.rotation_euler = (-0.3105, 0.08265, 0.3074)
ob_airplane.scale = (1.095, 1.095, 1.095)
ob_airplane.lineart.crease_threshold = 0.0
_m = ob_airplane.modifiers.new('Mirror', 'MIRROR')
_m.use_clip = True
ob_bg.location = (-2.829, 2.718, -0.5011)
ob_bg.rotation_euler = (0.0, 0.0, 0.8052)
ob_bg.lineart.crease_threshold = 0.0
ob_camera.location = (3.23, -2.966, 3.675)
ob_camera.rotation_euler = (1.036, -1.066e-05, 0.8288)
ob_camera.scale = (1.0, 1.0, 1.0)
ob_camera.lineart.crease_threshold = 0.0
ob_area.location = (-0.2782, -3.041, 2.079)
ob_area.rotation_euler = (0.8358, 0.575, -0.5482)
ob_area.lineart.crease_threshold = 0.0
ob_area_001.location = (3.039, -0.307, 2.079)
ob_area_001.rotation_euler = (0.8358, 0.575, 1.013)
ob_area_001.lineart.crease_threshold = 0.0
ob_focus.location = (0.5826, -1.347, 1.853)
ob_focus.lineart.crease_threshold = 0.0
ob_area_002.location = (-3.49, 4.738, 2.824)
ob_area_002.rotation_euler = (1.123, 0.006355, -2.51)
ob_area_002.lineart.crease_threshold = 0.0
ob_cube_001.location = (-5.745, 1.959, -0.2665)
ob_cube_001.scale = (0.3535, 0.3535, 0.3535)
ob_cube_001.lineart.crease_threshold = 0.0
ob_cube_002.location = (-5.38, 2.774, -0.3463)
ob_cube_002.scale = (0.2356, 0.2356, 0.2356)
ob_cube_002.lineart.crease_threshold = 0.0
ob_cube_003.location = (-4.651, 2.774, -0.3463)
ob_cube_003.scale = (0.2356, 0.2356, 0.2356)
ob_cube_003.lineart.crease_threshold = 0.0
ob_cube_004.location = (-5.718, 4.653, -0.3463)
ob_cube_004.scale = (0.4579, 0.4579, 0.4579)
ob_cube_004.lineart.crease_threshold = 0.0
ob_cube_005.location = (-3.704, 6.504, -1.187)
ob_cube_005.scale = (0.9522, 0.9522, 0.9522)
ob_cube_005.lineart.crease_threshold = 0.0
ob_cube_006.location = (-7.597, 3.639, -0.2665)
ob_cube_006.rotation_euler = (0.0, -0.0, 3.142)
ob_cube_006.scale = (0.3535, 0.3535, 0.3535)
ob_cube_006.lineart.crease_threshold = 0.0
ob_cube_007.location = (-7.962, 2.824, -0.3463)
ob_cube_007.rotation_euler = (0.0, -0.0, 3.142)
ob_cube_007.scale = (0.2356, 0.2356, 0.2356)
ob_cube_007.lineart.crease_threshold = 0.0
ob_cube_008.location = (-8.691, 2.824, -0.3463)
ob_cube_008.rotation_euler = (0.0, -0.0, 3.142)
ob_cube_008.scale = (0.2356, 0.2356, 0.2356)
ob_cube_008.lineart.crease_threshold = 0.0
ob_cube_009.location = (-7.624, 0.9446, -0.3463)
ob_cube_009.rotation_euler = (0.0, -0.0, 3.142)
ob_cube_009.scale = (0.4579, 0.4579, 0.4579)
ob_cube_009.lineart.crease_threshold = 0.0
ob_cube_010.location = (1.045, 4.158, -0.2665)
ob_cube_010.rotation_euler = (0.0, -0.0, 3.142)
ob_cube_010.scale = (0.3535, 0.3535, 0.3535)
ob_cube_010.lineart.crease_threshold = 0.0
ob_cube_011.location = (0.6799, 3.343, -0.3463)
ob_cube_011.rotation_euler = (0.0, -0.0, 3.142)
ob_cube_011.scale = (0.2356, 0.2356, 0.2356)
ob_cube_011.lineart.crease_threshold = 0.0
ob_cube_013.location = (1.018, 1.464, -0.632)
ob_cube_013.rotation_euler = (0.0, -0.0, 3.142)
ob_cube_013.scale = (0.4579, 0.4579, 0.4579)
ob_cube_013.lineart.crease_threshold = 0.0
ob_cube_014.location = (0.3856, -0.2187, -0.2665)
ob_cube_014.rotation_euler = (0.0, -0.0, 3.142)
ob_cube_014.scale = (0.3535, 0.3535, 0.3535)
ob_cube_014.lineart.crease_threshold = 0.0
ob_cube_015.location = (0.02023, -1.034, -0.3463)
ob_cube_015.rotation_euler = (0.0, -0.0, 3.142)
ob_cube_015.scale = (0.2356, 0.2356, 0.2356)
ob_cube_015.lineart.crease_threshold = 0.0
ob_cube_016.location = (-0.7083, -1.034, -0.3463)
ob_cube_016.rotation_euler = (0.0, -0.0, 3.142)
ob_cube_016.scale = (0.2356, 0.2356, 0.2356)
ob_cube_016.lineart.crease_threshold = 0.0
ob_cube_017.location = (-3.9, -0.06881, -0.3463)
ob_cube_017.rotation_euler = (0.0, -0.0, 3.142)
ob_cube_017.scale = (0.4579, 0.4579, 0.4579)
ob_cube_017.lineart.crease_threshold = 0.0
ob_cube_018.location = (1.208, 0.06416, -0.2665)
ob_cube_018.rotation_euler = (0.0, 0.0, 6.283)
ob_cube_018.scale = (0.3535, 0.3535, 0.3535)
ob_cube_018.lineart.crease_threshold = 0.0
ob_cube_012.location = (-3.704, 6.504, -1.187)
ob_cube_012.scale = (0.9522, 0.9522, 0.9522)
ob_cube_012.lineart.crease_threshold = 0.0
ob_cube_019.location = (-1.146, 7.718, -1.41)
ob_cube_019.scale = (0.9522, 0.9522, 0.9522)
ob_cube_019.lineart.crease_threshold = 0.0
cam_camera.dof.focus_object = ob_focus

# ---- collection membership
col_collection.objects.link(ob_airplane)
col_collection.objects.link(ob_bg)
col_collection.objects.link(ob_camera)
col_collection.objects.link(ob_area)
col_collection.objects.link(ob_area_001)
col_collection.objects.link(ob_focus)
col_collection.objects.link(ob_area_002)
col_cubes.objects.link(ob_cube_001)
col_cubes.objects.link(ob_cube_002)
col_cubes.objects.link(ob_cube_003)
col_cubes.objects.link(ob_cube_004)
col_cubes.objects.link(ob_cube_005)
col_cubes.objects.link(ob_cube_006)
col_cubes.objects.link(ob_cube_007)
col_cubes.objects.link(ob_cube_008)
col_cubes.objects.link(ob_cube_009)
col_cubes.objects.link(ob_cube_010)
col_cubes.objects.link(ob_cube_011)
col_cubes.objects.link(ob_cube_013)
col_cubes.objects.link(ob_cube_014)
col_cubes.objects.link(ob_cube_015)
col_cubes.objects.link(ob_cube_016)
col_cubes.objects.link(ob_cube_017)
col_cubes.objects.link(ob_cube_018)
col_cubes.objects.link(ob_cube_012)
col_cubes.objects.link(ob_cube_019)

# ---- scene / render settings (as saved in the file)
scene.camera = ob_camera
scene.frame_start = 1; scene.frame_end = 250; scene.frame_set(0)
scene.render.engine = 'CYCLES'
scene.render.resolution_x = 1600
scene.render.resolution_y = 1200
scene.render.use_border = True
scene.cycles.samples = 256
scene.cycles.sampling_pattern = 'TABULATED_SOBOL'
scene.cycles.use_adaptive_sampling = False
scene.cycles.use_light_tree = False
scene.view_settings.look = 'High Contrast'
scene.view_settings.view_transform = 'Filmic'
scene.view_settings.exposure = 0.8955
bpy.context.view_layer.update()
